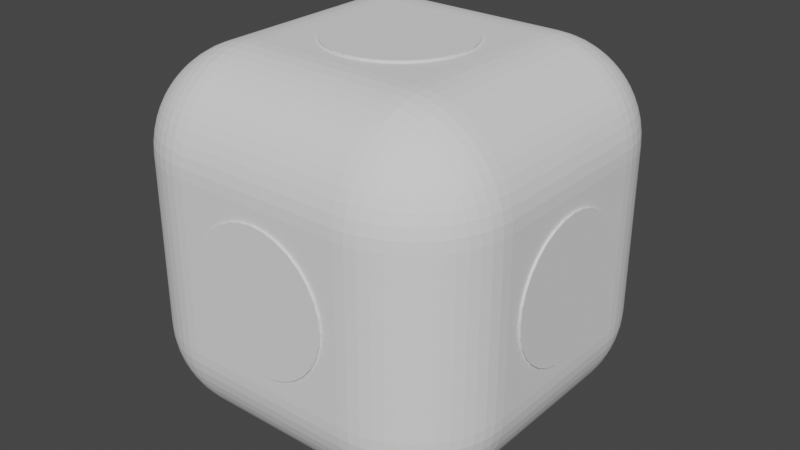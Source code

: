 # Source: teamscore.blend  (saved by Blender 3.0.42; exported with 4.5.12 LTS)
import bpy
from mathutils import Matrix  # noqa: F401  (used for matrix-valued properties, if any)

bpy.ops.wm.read_factory_settings(use_empty=True)
scene = bpy.context.scene
scene.name = 'Scene'

# ---- world
world_world = bpy.data.worlds.new('World'); scene.world = world_world
world_world.use_nodes = True; world_world.node_tree.nodes.clear()
_N = world_world.node_tree.nodes; _L = world_world.node_tree.links
n0 = _N.new('ShaderNodeOutputWorld'); n0.name = 'World Output'; n0.location = (300, 300)
n1 = _N.new('ShaderNodeBackground'); n1.name = 'Background'; n1.location = (10, 300)
n1.inputs[0].default_value = (0.05088, 0.05088, 0.05088, 1.0)
_L.new(n1.outputs[0], n0.inputs[0])
n0.is_active_output = True
world_world.color = (0.05088, 0.05088, 0.05088)
world_world.use_sun_shadow = False
world_world.sun_shadow_jitter_overblur = 0.0

# ---- meshes
me_cylinder_002 = bpy.data.meshes.new('Cylinder.002')
me_cylinder_002.from_pydata([(0.5787, 0.9, -0.8661), (0.5787, 0.8661, 0.9), (0.7365, 0.7365, 0.9), (0.7365, 0.9, -0.7365), (0.8661, 0.5787, 0.9), (0.8661, 0.9, -0.5787), (0.9, -0.5787, -0.8661), (0.9, -0.7365, -0.7365), (0.9, -0.8661, -0.5787), (0.8661, 0.9, 0.5787), (0.8661, -0.5787, 0.9), (0.7365, -0.7365, 0.9), (0.7365, 0.9, 0.7365), (0.5787, 0.9, 0.8661), (0.9, -0.8661, 0.5787), (0.5787, -0.8661, 0.9), (-0.5787, -0.8661, 0.9), (0.9, -0.7365, 0.7365), (-0.5787, 0.9, 0.8661), (-0.7365, -0.7365, 0.9), (0.9, -0.5787, 0.8661), (-0.7365, 0.9, 0.7365), (-0.8661, -0.5787, 0.9), (-0.8661, 0.9, 0.5787), (0.9, 0.5787, 0.8661), (0.9, 0.7365, 0.7365), (-0.8661, 0.5787, 0.9), (-0.8661, 0.9, -0.5787), (0.9, 0.8661, 0.5787), (-0.7365, 0.7365, 0.9), (-0.7365, 0.9, -0.7365), (-0.5787, 0.9, -0.8661), (-0.5787, 0.8661, 0.9), (-0.2209, 1.11, 1.9), (-0.2209, 1.9, -1.11), (-0.4332, 1.9, -1.046), (-0.4332, 1.046, 1.9), (-0.629, 1.9, -0.9413), (-0.629, 0.9413, 1.9), (-0.8005, 1.9, -0.8005), (0.9, 0.8661, -0.5787), (-0.8005, 0.8005, 1.9), (-0.9413, 1.9, -0.629), (-0.9413, 0.629, 1.9), (0.9, 0.7365, -0.7365), (-1.046, 1.9, -0.4332), (-1.046, 0.4332, 1.9), (0.9, 0.5787, -0.8661), (-1.11, 1.9, -0.2209), (-1.11, 0.2209, 1.9), (-1.132, 1.374e-08, 1.9), (-1.132, 1.9, -1.374e-08), (1.9, 0.2209, -1.11), (-1.11, -0.2209, 1.9), (-1.11, 1.9, 0.2209), (1.9, 0.4332, -1.046), (-1.046, -0.4332, 1.9), (1.9, 0.629, -0.9413), (1.9, 0.8005, -0.8005), (-1.046, 1.9, 0.4332), (1.9, 0.9413, -0.629), (-0.9413, -0.629, 1.9), (1.9, 1.046, -0.4332), (-0.9413, 1.9, 0.629), (-0.8005, -0.8005, 1.9), (1.9, 1.11, -0.2209), (1.9, 1.132, -1.374e-08), (-0.8005, 1.9, 0.8005), (-0.629, -0.9413, 1.9), (1.9, 1.11, 0.2209), (-0.629, 1.9, 0.9413), (1.9, 1.046, 0.4332), (1.9, 0.9413, 0.629), (-0.4332, -1.046, 1.9), (-0.4332, 1.9, 1.046), (1.9, 0.8005, 0.8005), (-0.2209, 1.9, 1.11), (1.9, 0.629, 0.9413), (-0.2209, -1.11, 1.9), (1.9, 0.4332, 1.046), (-1.115e-07, 1.9, 1.132), (1.9, 0.2209, 1.11), (-1.115e-07, -1.132, 1.9), (1.9, 1.115e-07, 1.132), (0.2209, -1.11, 1.9), (1.9, -0.2209, 1.11), (0.2209, 1.9, 1.11), (1.9, -0.4332, 1.046), (0.4332, 1.9, 1.046), (1.9, -0.629, 0.9413), (1.9, -0.8005, 0.8005), (0.4332, -1.046, 1.9), (0.629, 1.9, 0.9413), (1.9, -0.9413, 0.629), (0.629, -0.9413, 1.9), (1.9, -1.046, 0.4332), (0.8005, 1.9, 0.8005), (1.9, -1.11, 0.2209), (0.8005, -0.8005, 1.9), (1.9, -1.132, 4.925e-08), (0.9413, 1.9, 0.629), (1.9, -1.11, -0.2209), (0.9413, -0.629, 1.9), (1.9, -1.046, -0.4332), (1.9, -0.9413, -0.629), (1.046, 1.9, 0.4332), (1.9, -0.8005, -0.8005), (1.046, -0.4332, 1.9), (1.9, -0.629, -0.9413), (1.11, 1.9, 0.2209), (1.11, -0.2209, 1.9), (1.9, -0.4332, -1.046), (1.9, -0.2209, -1.11), (1.132, 1.9, 4.925e-08), (1.9, 1.255e-08, -1.132), (1.132, -4.925e-08, 1.9), (1.11, 1.9, -0.2209), (2.9, 0.2538, -1.276), (1.11, 0.2209, 1.9), (2.9, 0.4979, -1.202), (2.9, 0.7228, -1.082), (1.046, 1.9, -0.4332), (1.046, 0.4332, 1.9), (2.9, 0.9199, -0.9199), (2.9, 1.082, -0.7228), (0.9413, 0.629, 1.9), (0.9413, 1.9, -0.629), (2.9, 1.202, -0.4979), (0.8005, 0.8005, 1.9), (2.9, 1.276, -0.2538), (0.8005, 1.9, -0.8005), (2.9, 1.301, -7.507e-09), (2.9, 1.276, 0.2538), (0.629, 1.9, -0.9413), (0.629, 0.9413, 1.9), (2.9, 1.202, 0.4979), (0.4332, 1.9, -1.046), (2.9, 1.082, 0.7228), (0.4332, 1.046, 1.9), (2.9, 0.9199, 0.9199), (0.2209, 1.9, -1.11), (2.9, 0.7228, 1.082), (0.2209, 1.11, 1.9), (2.9, 0.4979, 1.202), (-1.255e-08, 1.132, 1.9), (2.9, 0.2538, 1.276), (2.9, 1.183e-07, 1.301), (-1.255e-08, 1.9, -1.132), (-0.2538, 1.276, 2.9), (2.9, -0.2538, 1.276), (2.9, -0.4979, 1.202), (-0.2538, 2.9, -1.276), (2.9, -0.7228, 1.082), (-0.4979, 2.9, -1.202), (2.9, -0.9199, 0.9199), (-0.4979, 1.202, 2.9), (2.9, -1.082, 0.7228), (-0.7228, 2.9, -1.082), (2.9, -1.202, 0.4979), (-0.7228, 1.082, 2.9), (2.9, -1.276, 0.2538), (-0.9199, 2.9, -0.9199), (-0.9199, 0.9199, 2.9), (2.9, -1.301, 6.488e-08), (-1.082, 0.7228, 2.9), (2.9, -1.276, -0.2538), (2.9, -1.202, -0.4979), (-1.082, 2.9, -0.7228), (2.9, -1.082, -0.7228), (-1.202, 0.4979, 2.9), (2.9, -0.9199, -0.9199), (-1.202, 2.9, -0.4979), (-1.276, 2.9, -0.2538), (2.9, -0.7228, -1.082), (-1.276, 0.2538, 2.9), (2.9, -0.4979, -1.202), (-1.301, 7.507e-09, 2.9), (2.9, -0.2538, -1.276), (2.9, 4.55e-09, -1.301), (-1.301, 2.9, -7.507e-09), (-1.276, -0.2538, 2.9), (3.9, 0.2938, -1.477), (-1.276, 2.9, 0.2538), (3.9, 0.5763, -1.391), (-1.202, -0.4979, 2.9), (3.9, 0.8366, -1.252), (-1.202, 2.9, 0.4979), (3.9, 1.065, -1.065), (-1.082, -0.7228, 2.9), (3.9, 1.252, -0.8366), (-1.082, 2.9, 0.7228), (3.9, 1.391, -0.5763), (-0.9199, -0.9199, 2.9), (3.9, 1.477, -0.2938), (-0.9199, 2.9, 0.9199), (3.9, 1.506, -2.578e-09), (-0.7228, 2.9, 1.082), (3.9, 1.477, 0.2938), (-0.7228, -1.082, 2.9), (3.9, 1.391, 0.5763), (-0.4979, -1.202, 2.9), (3.9, 1.252, 0.8366), (-0.4979, 2.9, 1.202), (3.9, 1.065, 1.065), (-0.2538, -1.276, 2.9), (3.9, 0.8366, 1.252), (-0.2538, 2.9, 1.276), (3.9, 0.5763, 1.391), (-1.183e-07, 2.9, 1.301), (3.9, 0.2938, 1.477), (-1.183e-07, -1.301, 2.9), (3.9, 1.449e-07, 1.506), (0.2538, 2.9, 1.276), (3.9, -0.2938, 1.477), (3.9, -0.5763, 1.391), (0.2538, -1.276, 2.9), (0.4979, 2.9, 1.202), (3.9, -0.8366, 1.252), (0.4979, -1.202, 2.9), (3.9, -1.065, 1.065), (0.7228, 2.9, 1.082), (3.9, -1.252, 0.8366), (3.9, -1.391, 0.5763), (0.7228, -1.082, 2.9), (3.9, -1.477, 0.2938), (0.9199, -0.9199, 2.9), (0.9199, 2.9, 0.9199), (3.9, -1.506, 8.121e-08), (1.082, 2.9, 0.7228), (3.9, -1.477, -0.2938), (3.9, -1.391, -0.5763), (1.082, -0.7228, 2.9), (1.202, 2.9, 0.4979), (3.9, -1.252, -0.8366), (1.202, -0.4979, 2.9), (3.9, -1.065, -1.065), (3.9, -0.8366, -1.252), (1.276, -0.2538, 2.9), (1.276, 2.9, 0.2538), (3.9, -0.5763, -1.391), (3.9, -0.2938, -1.477), (1.301, -6.488e-08, 2.9), (1.301, 2.9, 6.488e-08), (3.9, 1.326e-08, -1.506), (1.276, 0.2538, 2.9), (1.276, 2.9, -0.2538), (1.202, 0.4979, 2.9), (-0.9, -0.5787, -0.8661), (1.202, 2.9, -0.4979), (-0.9, -0.7365, -0.7365), (1.082, 0.7228, 2.9), (-0.9, -0.8661, -0.5787), (1.082, 2.9, -0.7228), (0.9199, 2.9, -0.9199), (0.9199, 0.9199, 2.9), (0.7228, 2.9, -1.082), (0.7228, 1.082, 2.9), (0.4979, 1.202, 2.9), (-0.9, -0.8661, 0.5787), (0.4979, 2.9, -1.202), (-0.9, -0.7365, 0.7365), (0.2538, 1.276, 2.9), (0.2538, 2.9, -1.276), (-0.9, -0.5787, 0.8661), (-4.55e-09, 1.301, 2.9), (-4.55e-09, 2.9, -1.301), (-0.2938, 1.477, 3.9), (-0.2938, 3.9, -1.477), (-0.5763, 1.391, 3.9), (-0.9, 0.5787, 0.8661), (-0.5763, 3.9, -1.391), (-0.8366, 1.252, 3.9), (-0.9, 0.7365, 0.7365), (-0.8366, 3.9, -1.252), (-0.9, 0.8661, 0.5787), (-1.065, 1.065, 3.9), (-1.065, 3.9, -1.065), (-1.252, 3.9, -0.8366), (-1.252, 0.8366, 3.9), (-1.391, 0.5763, 3.9), (-1.391, 3.9, -0.5763), (-0.9, 0.8661, -0.5787), (-1.477, 0.2938, 3.9), (-0.9, 0.7365, -0.7365), (-1.477, 3.9, -0.2938), (-0.9, 0.5787, -0.8661), (-1.506, 2.578e-09, 3.9), (-1.506, 3.9, -2.578e-09), (-1.477, -0.2938, 3.9), (-1.9, 0.2209, -1.11), (-1.477, 3.9, 0.2938), (-1.9, 0.4332, -1.046), (-1.391, 3.9, 0.5763), (-1.9, 0.629, -0.9413), (-1.391, -0.5763, 3.9), (-1.9, 0.8005, -0.8005), (-1.9, 0.9413, -0.629), (-1.252, 3.9, 0.8366), (-1.9, 1.046, -0.4332), (-1.252, -0.8366, 3.9), (-1.065, 3.9, 1.065), (-1.9, 1.11, -0.2209), (-1.065, -1.065, 3.9), (-1.9, 1.132, -1.374e-08), (-1.9, 1.11, 0.2209), (-0.8366, 3.9, 1.252), (-0.8366, -1.252, 3.9), (-1.9, 1.046, 0.4332), (-1.9, 0.9413, 0.629), (-0.5763, 3.9, 1.391), (-1.9, 0.8005, 0.8005), (-0.5763, -1.391, 3.9), (-1.9, 0.629, 0.9413), (-0.2938, 3.9, 1.477), (-0.2938, -1.477, 3.9), (-1.9, 0.4332, 1.046), (-1.9, 0.2209, 1.11), (-1.449e-07, -1.506, 3.9), (-1.9, 1.115e-07, 1.132), (-1.449e-07, 3.9, 1.506), (-1.9, -0.2209, 1.11), (0.2938, -1.477, 3.9), (-1.9, -0.4332, 1.046), (0.2938, 3.9, 1.477), (-1.9, -0.629, 0.9413), (0.5763, 3.9, 1.391), (0.5763, -1.391, 3.9), (-1.9, -0.8005, 0.8005), (0.8366, 3.9, 1.252), (-1.9, -0.9413, 0.629), (-1.9, -1.046, 0.4332), (0.8366, -1.252, 3.9), (-1.9, -1.11, 0.2209), (1.065, 3.9, 1.065), (-1.9, -1.132, 4.925e-08), (1.065, -1.065, 3.9), (1.252, -0.8366, 3.9), (-1.9, -1.11, -0.2209), (-1.9, -1.046, -0.4332), (1.252, 3.9, 0.8366), (-1.9, -0.9413, -0.629), (1.391, -0.5763, 3.9), (1.391, 3.9, 0.5763), (-1.9, -0.8005, -0.8005), (-1.9, -0.629, -0.9413), (1.477, -0.2938, 3.9), (1.477, 3.9, 0.2938), (-1.9, -0.4332, -1.046), (-1.9, -0.2209, -1.11), (1.506, -8.121e-08, 3.9), (1.506, 3.9, 8.121e-08), (-1.9, 1.255e-08, -1.132), (-2.9, 0.2538, -1.276), (1.477, 0.2938, 3.9), (1.477, 3.9, -0.2938), (-2.9, 0.4979, -1.202), (1.391, 0.5763, 3.9), (-2.9, 0.7228, -1.082), (1.391, 3.9, -0.5763), (-2.9, 0.9199, -0.9199), (1.252, 0.8366, 3.9), (-2.9, 1.082, -0.7228), (-2.9, 1.202, -0.4979), (1.252, 3.9, -0.8366), (-2.9, 1.276, -0.2538), (1.065, 1.065, 3.9), (-2.9, 1.301, -7.507e-09), (1.065, 3.9, -1.065), (0.8366, 1.252, 3.9), (-2.9, 1.276, 0.2538), (-2.9, 1.202, 0.4979), (0.8366, 3.9, -1.252), (-2.9, 1.082, 0.7228), (0.5763, 3.9, -1.391), (0.5763, 1.391, 3.9), (-2.9, 0.9199, 0.9199), (-2.9, 0.7228, 1.082), (0.2938, 3.9, -1.477), (-2.9, 0.4979, 1.202), (0.2938, 1.477, 3.9), (-2.9, 0.2538, 1.276), (-1.326e-08, 3.9, -1.506), (-2.9, 1.183e-07, 1.301), (-1.326e-08, 1.506, 3.9), (-2.9, -0.2538, 1.276), (0.5787, -0.9, -0.8661), (-2.9, -0.4979, 1.202), (0.5787, 0.8661, -0.9), (-2.9, -0.7228, 1.082), (0.7365, -0.9, -0.7365), (-2.9, -0.9199, 0.9199), (0.7365, 0.7365, -0.9), (0.8661, 0.5787, -0.9), (-2.9, -1.082, 0.7228), (0.8661, -0.9, -0.5787), (-2.9, -1.202, 0.4979), (-2.9, -1.276, 0.2538), (-2.9, -1.301, 6.488e-08), (-2.9, -1.276, -0.2538), (-2.9, -1.202, -0.4979), (-2.9, -1.082, -0.7228), (-2.9, -0.9199, -0.9199), (-2.9, -0.7228, -1.082), (-2.9, -0.4979, -1.202), (-2.9, -0.2538, -1.276), (-2.9, 4.55e-09, -1.301), (0.8661, -0.5787, -0.9), (-3.9, 0.2938, -1.477), (0.8661, -0.9, 0.5787), (-3.9, 0.5763, -1.391), (0.7365, -0.7365, -0.9), (-3.9, 0.8366, -1.252), (-3.9, 1.065, -1.065), (0.7365, -0.9, 0.7365), (-3.9, 1.252, -0.8366), (0.5787, -0.9, 0.8661), (0.5787, -0.8661, -0.9), (-3.9, 1.391, -0.5763), (-0.5787, -0.9, 0.8661), (-3.9, 1.477, -0.2938), (-0.5787, -0.8661, -0.9), (-3.9, 1.506, -2.578e-09), (-0.7365, -0.9, 0.7365), (-3.9, 1.477, 0.2938), (-0.7365, -0.7365, -0.9), (-3.9, 1.391, 0.5763), (-0.8661, -0.9, 0.5787), (-3.9, 1.252, 0.8366), (-3.9, 1.065, 1.065), (-0.8661, -0.5787, -0.9), (-3.9, 0.8366, 1.252), (-3.9, 0.5763, 1.391), (-3.9, 0.2938, 1.477), (-3.9, 1.449e-07, 1.506), (-3.9, -0.2938, 1.477), (-3.9, -0.5763, 1.391), (-3.9, -0.8366, 1.252), (-3.9, -1.065, 1.065), (-3.9, -1.252, 0.8366), (-3.9, -1.391, 0.5763), (-0.8661, 0.5787, -0.9), (-3.9, -1.477, 0.2938), (-0.8661, -0.9, -0.5787), (-3.9, -1.506, 8.121e-08), (-3.9, -1.477, -0.2938), (-0.7365, -0.9, -0.7365), (-0.7365, 0.7365, -0.9), (-3.9, -1.391, -0.5763), (-3.9, -1.252, -0.8366), (-0.5787, 0.8661, -0.9), (-3.9, -1.065, -1.065), (-0.5787, -0.9, -0.8661), (-0.2209, 1.11, -1.9), (-3.9, -0.8366, -1.252), (-3.9, -0.5763, -1.391), (-0.2209, -1.9, -1.11), (-3.9, -0.2938, -1.477), (-0.4332, 1.046, -1.9), (-0.4332, -1.9, -1.046), (-3.9, 1.326e-08, -1.506), (-0.629, 0.9413, -1.9), (-0.629, -1.9, -0.9413), (-0.8005, 0.8005, -1.9), (-0.8005, -1.9, -0.8005), (-0.9413, 0.629, -1.9), (-0.9413, -1.9, -0.629), (-1.046, 0.4332, -1.9), (-1.046, -1.9, -0.4332), (-1.11, 0.2209, -1.9), (-1.11, -1.9, -0.2209), (-1.132, 1.374e-08, -1.9), (-1.132, -1.9, -1.374e-08), (-1.11, -1.9, 0.2209), (-1.11, -0.2209, -1.9), (-1.046, -1.9, 0.4332), (-1.046, -0.4332, -1.9), (-0.9413, -0.629, -1.9), (-0.9413, -1.9, 0.629), (-0.8005, -1.9, 0.8005), (-0.8005, -0.8005, -1.9), (-0.629, -1.9, 0.9413), (-0.629, -0.9413, -1.9), (-0.4332, -1.046, -1.9), (-0.4332, -1.9, 1.046), (-0.2209, -1.9, 1.11), (-0.2209, -1.11, -1.9), (-1.115e-07, -1.9, 1.132), (-1.115e-07, -1.132, -1.9), (0.2209, -1.9, 1.11), (0.2209, -1.11, -1.9), (0.4332, -1.9, 1.046), (0.4332, -1.046, -1.9), (0.629, -1.9, 0.9413), (0.629, -0.9413, -1.9), (0.8005, -1.9, 0.8005), (0.8005, -0.8005, -1.9), (0.9413, -1.9, 0.629), (0.9413, -0.629, -1.9), (1.046, -1.9, 0.4332), (1.046, -0.4332, -1.9), (1.11, -1.9, 0.2209), (1.11, -0.2209, -1.9), (1.132, -1.9, 4.925e-08), (1.132, -4.925e-08, -1.9), (1.11, -1.9, -0.2209), (1.11, 0.2209, -1.9), (1.046, -1.9, -0.4332), (1.046, 0.4332, -1.9), (0.9413, 0.629, -1.9), (0.9413, -1.9, -0.629), (0.8005, -1.9, -0.8005), (0.8005, 0.8005, -1.9), (0.629, -1.9, -0.9413), (0.629, 0.9413, -1.9), (0.4332, -1.9, -1.046), (0.4332, 1.046, -1.9), (0.2209, -1.9, -1.11), (0.2209, 1.11, -1.9), (-1.255e-08, -1.9, -1.132), (-1.255e-08, 1.132, -1.9), (-0.2538, 1.276, -2.9), (-0.2538, -2.9, -1.276), (-0.4979, 1.202, -2.9), (-0.4979, -2.9, -1.202), (-0.7228, -2.9, -1.082), (-0.7228, 1.082, -2.9), (-0.9199, 0.9199, -2.9), (-0.9199, -2.9, -0.9199), (-1.082, 0.7228, -2.9), (-1.082, -2.9, -0.7228), (-1.202, 0.4979, -2.9), (-1.202, -2.9, -0.4979), (-1.276, 0.2538, -2.9), (-1.276, -2.9, -0.2538), (-1.301, 7.507e-09, -2.9), (-1.301, -2.9, -7.507e-09), (-1.276, -0.2538, -2.9), (-1.276, -2.9, 0.2538), (-1.202, -2.9, 0.4979), (-1.202, -0.4979, -2.9), (-1.082, -2.9, 0.7228), (-1.082, -0.7228, -2.9), (-0.9199, -0.9199, -2.9), (-0.9199, -2.9, 0.9199), (-0.7228, -2.9, 1.082), (-0.7228, -1.082, -2.9), (-0.4979, -1.202, -2.9), (-0.4979, -2.9, 1.202), (-0.2538, -1.276, -2.9), (-0.2538, -2.9, 1.276), (-1.183e-07, -1.301, -2.9), (-1.183e-07, -2.9, 1.301), (0.2538, -1.276, -2.9), (0.2538, -2.9, 1.276), (0.4979, -2.9, 1.202), (0.4979, -1.202, -2.9), (0.7228, -1.082, -2.9), (0.7228, -2.9, 1.082), (0.9199, -0.9199, -2.9), (0.9199, -2.9, 0.9199), (1.082, -0.7228, -2.9), (1.082, -2.9, 0.7228), (1.202, -0.4979, -2.9), (1.202, -2.9, 0.4979), (1.276, -0.2538, -2.9), (1.276, -2.9, 0.2538), (1.301, -6.488e-08, -2.9), (1.301, -2.9, 6.488e-08), (1.276, 0.2538, -2.9), (1.276, -2.9, -0.2538), (1.202, 0.4979, -2.9), (1.202, -2.9, -0.4979), (1.082, 0.7228, -2.9), (1.082, -2.9, -0.7228), (0.9199, 0.9199, -2.9), (0.9199, -2.9, -0.9199), (0.7228, 1.082, -2.9), (0.7228, -2.9, -1.082), (0.4979, -2.9, -1.202), (0.4979, 1.202, -2.9), (0.2538, -2.9, -1.276), (0.2538, 1.276, -2.9), (-4.55e-09, 1.301, -2.9), (-4.55e-09, -2.9, -1.301), (-0.2938, -3.9, -1.477), (-0.2938, 1.477, -3.9), (-0.5763, -3.9, -1.391), (-0.5763, 1.391, -3.9), (-0.8366, -3.9, -1.252), (-0.8366, 1.252, -3.9), (-1.065, 1.065, -3.9), (-1.065, -3.9, -1.065), (-1.252, 0.8366, -3.9), (-1.252, -3.9, -0.8366), (-1.391, -3.9, -0.5763), (-1.391, 0.5763, -3.9), (-1.477, -3.9, -0.2938), (-1.477, 0.2938, -3.9), (-1.506, 2.578e-09, -3.9), (-1.506, -3.9, -2.578e-09), (-1.477, -0.2938, -3.9), (-1.477, -3.9, 0.2938), (-1.391, -0.5763, -3.9), (-1.391, -3.9, 0.5763), (-1.252, -0.8366, -3.9), (-1.252, -3.9, 0.8366), (-1.065, -3.9, 1.065), (-1.065, -1.065, -3.9), (-0.8366, -3.9, 1.252), (-0.8366, -1.252, -3.9), (-0.5763, -3.9, 1.391), (-0.5763, -1.391, -3.9), (-0.2938, -1.477, -3.9), (-0.2938, -3.9, 1.477), (-1.449e-07, -3.9, 1.506), (-1.449e-07, -1.506, -3.9), (0.2938, -1.477, -3.9), (0.2938, -3.9, 1.477), (0.5763, -1.391, -3.9), (0.5763, -3.9, 1.391), (0.8366, -3.9, 1.252), (0.8366, -1.252, -3.9), (1.065, -3.9, 1.065), (1.065, -1.065, -3.9), (1.252, -3.9, 0.8366), (1.252, -0.8366, -3.9), (1.391, -0.5763, -3.9), (1.391, -3.9, 0.5763), (1.477, -3.9, 0.2938), (1.477, -0.2938, -3.9), (1.506, -8.121e-08, -3.9), (1.506, -3.9, 8.121e-08), (1.477, 0.2938, -3.9), (1.477, -3.9, -0.2938), (1.391, -3.9, -0.5763), (1.391, 0.5763, -3.9), (1.252, -3.9, -0.8366), (1.252, 0.8366, -3.9), (1.065, -3.9, -1.065), (1.065, 1.065, -3.9), (0.8366, -3.9, -1.252), (0.8366, 1.252, -3.9), (0.5763, 1.391, -3.9), (0.5763, -3.9, -1.391), (0.2938, -3.9, -1.477), (0.2938, 1.477, -3.9), (-1.326e-08, 1.506, -3.9), (-1.326e-08, -3.9, -1.506), (0.5152, 0.9, 0.9), (0.5778, -0.8647, -0.8647), (0.5152, 0.9, -0.9), (0.5778, 0.8647, -0.8647), (0.5778, 0.8647, 0.8647), (0.5152, -0.9, -0.9), (0.731, -0.731, -0.731), (0.731, 0.731, 0.731), (-0.5778, 0.8647, -0.8647), (-0.5152, 0.9, -0.9), (-1.575e-09, 1.056, -1.056), (-0.5778, -0.8647, -0.8647), (-0.731, 0.731, 0.731), (0.2056, 1.033, -1.033), (-0.731, -0.731, -0.731), (-0.5778, 0.8647, 0.8647), (0.401, 0.968, -0.968), (-0.5152, 0.9, 0.9), (-0.5152, 0.9, 0.9), (-0.5152, -0.9, -0.9), (0.401, -0.968, -0.968), (-0.5152, -0.9, -0.9), (0.5152, 0.9, 0.9), (0.5152, -0.9, -0.9), (0.401, 0.968, 0.968), (0.2056, -1.033, -1.033), (0.2056, -1.033, -1.033), (-1.575e-09, 1.056, 1.056), (0.401, -0.968, -0.968), (-1.575e-09, -1.056, -1.056), (0.401, 0.968, 0.968), (0.2056, 1.033, 1.033), (0.2056, 1.033, 1.033), (-0.2056, -1.033, -1.033), (-0.2056, -1.033, -1.033), (-9.387e-08, -1.056, -1.056), (-0.401, 0.968, -0.968), (-9.387e-08, 1.056, 1.056), (0.401, -0.968, 0.968), (0.731, -0.731, 0.731), (0.5152, -0.9, 0.9), (-0.2056, 1.033, 1.033), (-0.2056, 1.033, 1.033), (-0.401, -0.968, -0.968), (0.2056, -1.033, 1.033), (0.5778, -0.8647, 0.8647), (-0.2056, 1.033, -1.033), (-0.401, 0.968, 0.968), (-0.2056, -1.033, 1.033), (-0.5778, -0.8647, 0.8647), (-9.387e-08, -1.056, 1.056), (-0.5152, -0.9, 0.9), (-0.731, -0.731, 0.731), (-0.401, -0.968, 0.968), (-0.8647, -0.5778, 0.8647), (-0.8647, -0.5778, 0.8647), (-0.9, 0.9, 0.5152), (1.056, -1.056, 4.416e-08), (1.033, -1.033, -0.2056), (0.9, 0.9, -0.5152), (0.731, -0.731, -0.731), (0.9, 0.9, -0.5152), (0.9, 0.5152, -0.9), (-0.968, 0.401, -0.968), (-0.968, 0.401, -0.968), (-0.731, 0.731, 0.731), (-0.731, 0.731, 0.731), (-0.9, 0.5152, -0.9), (0.968, -0.968, -0.401), (1.033, -0.2056, 1.033), (-1.033, -0.2056, -1.033), (-0.731, -0.731, 0.731), (0.8647, 0.8647, -0.5778), (0.9, -0.5152, 0.9), (0.9, -0.5152, 0.9), (0.968, -0.401, 0.968), (0.968, -0.401, 0.968), (0.8647, 0.5778, 0.8647), (0.8647, 0.5778, 0.8647), (-1.033, 0.2056, -1.033), (-0.9, -0.5152, 0.9), (-0.8647, 0.5778, -0.8647), (1.033, -1.033, 0.2056), (-0.9, -0.5152, 0.9), (0.731, 0.731, 0.731), (0.731, 0.731, 0.731), (-1.056, 1.575e-09, -1.056), (0.8647, 0.8647, -0.5778), (0.731, -0.731, -0.731), (1.056, -4.416e-08, 1.056), (1.056, 9.387e-08, 1.056), (1.056, 1.575e-09, -1.056), (-0.968, -0.401, 0.968), (1.056, -4.416e-08, -1.056), (-1.033, -0.2056, 1.033), (-1.033, -0.2056, 1.033), (-1.033, 1.033, -0.2056), (-0.8647, 0.5778, -0.8647), (0.968, 0.401, -0.968), (0.731, 0.731, -0.731), (0.968, 0.401, -0.968), (0.968, -0.968, 0.401), (0.9, 0.5152, 0.9), (0.9, 0.5152, 0.9), (0.8647, -0.8647, -0.5778), (0.8647, -0.8647, -0.5778), (0.968, -0.401, -0.968), (-1.056, 1.056, -1.457e-08), (0.9, -0.5152, -0.9), (0.9, -0.5152, -0.9), (-0.731, 0.731, -0.731), (1.033, 0.2056, -1.033), (1.033, 0.2056, -1.033), (-1.056, 1.457e-08, 1.056), (-1.056, 9.387e-08, 1.056), (-0.968, -0.401, -0.968), (0.9, -0.9, -0.5152), (-0.8647, 0.5778, 0.8647), (0.9, -0.9, 0.5152), (-0.8647, 0.5778, 0.8647), (-0.8647, 0.5778, 0.8647), (-1.033, 0.2056, 1.033), (-1.033, 0.2056, 1.033), (-1.033, -0.2056, -1.033), (0.968, -0.401, -0.968), (0.731, 0.731, -0.731), (0.731, 0.731, -0.731), (0.8647, -0.5778, 0.8647), (-0.9, 0.5152, 0.9), (1.033, 1.033, 0.2056), (-0.968, 0.401, 0.968), (-0.9, 0.5152, 0.9), (-0.731, 0.731, -0.731), (1.033, 1.033, 0.2056), (-1.033, -1.033, 0.2056), (-0.731, 0.731, 0.731), (-1.056, 1.457e-08, -1.056), (-0.968, -0.401, 0.968), (-0.968, -0.401, -0.968), (1.056, 1.056, 4.416e-08), (1.056, 1.056, -1.457e-08), (0.8647, -0.8647, 0.5778), (0.8647, -0.8647, 0.5778), (0.8647, 0.5778, -0.8647), (0.8647, 0.5778, -0.8647), (-0.9, -0.5152, -0.9), (-0.968, -0.968, 0.401), (-0.968, -0.968, 0.401), (0.968, 0.401, 0.968), (0.8647, -0.5778, 0.8647), (-0.9, -0.5152, -0.9), (0.731, 0.731, -0.731), (-0.8647, -0.5778, -0.8647), (1.033, 0.2056, 1.033), (0.9, 0.5152, -0.9), (-0.8647, 0.8647, 0.5778), (-0.8647, 0.8647, 0.5778), (-1.033, 0.2056, -1.033), (0.731, -0.731, 0.731), (-0.968, -0.968, -0.401), (-0.968, -0.968, -0.401), (-1.033, -1.033, -0.2056), (0.8647, -0.5778, -0.8647), (0.8704, -0.5677, -0.8704), (1.033, -0.2056, 1.033), (-0.731, -0.731, -0.731), (-0.731, -0.731, -0.731), (-0.731, -0.731, -0.731), (0.8704, -0.5677, -0.8704), (-0.9, 0.5152, -0.9), (0.9, 0.9, 0.5152), (0.9, 0.9, 0.5152), (-0.8647, -0.5778, -0.8647), (-0.731, 0.731, 0.731), (-0.968, 0.968, -0.401), (-0.9, 0.9, -0.5152), (0.968, 0.968, 0.401), (-0.8647, -0.8647, -0.5778), (-1.056, -1.056, 4.416e-08), (-1.056, -1.056, -1.457e-08), (0.968, 0.968, 0.401), (0.7793, -0.6757, -0.7793), (0.8647, 0.8647, 0.5778), (1.033, -0.2056, -1.033), (-0.8647, 0.8647, -0.5778), (-0.731, -0.731, -0.731), (0.8647, -0.5778, -0.8647), (-1.033, -1.033, 0.2056), (0.7793, -0.6757, -0.7793), (1.033, 0.2056, 1.033), (0.731, 0.731, 0.731), (-0.731, 0.731, -0.731), (-1.033, -1.033, -0.2056), (1.033, 1.033, -0.2056), (1.033, 1.033, -0.2056), (0.8647, 0.8647, 0.5778), (-0.8647, 0.8647, -0.5778), (-0.968, 0.401, 0.968), (-0.9, -0.9, -0.5152), (-0.8647, -0.8647, -0.5778), (-0.8647, -0.8647, -0.5778), (-0.8647, -0.8647, 0.5778), (0.968, 0.968, -0.401), (0.968, 0.968, -0.401), (-0.9, -0.9, 0.5152), (-0.9, -0.9, 0.5152), (-0.9, -0.9, -0.5152), (-0.8647, -0.8647, 0.5778), (-0.731, 0.731, -0.731), (-0.968, 0.968, 0.401), (-1.033, 1.033, 0.2056)], [], [(648, 1, 652), (1, 2, 655, 652), (733, 655, 2, 4, 725, 726, 732), (725, 4, 750, 751), (10, 775, 721), (10, 11, 687, 806, 797, 775), (687, 11, 15, 693), (693, 15, 688), (16, 697, 699), (697, 16, 19, 700), (719, 700, 19, 22, 703), (22, 731, 702, 703), (779, 26, 765, 776), (765, 26, 29, 714, 783, 767, 768), (29, 32, 663, 660, 713, 714), (32, 665, 666, 663), (19, 16, 68, 64), (22, 61, 56, 740, 728, 731), (675, 144, 142, 680, 679), (50, 49, 770, 769, 762, 761), (142, 138, 678, 680), (2, 1, 134, 128), (686, 688, 15, 94, 91), (686, 91, 84, 692), (698, 82, 78, 696), (46, 43, 26, 779, 778), (29, 26, 43, 41), (665, 32, 38, 36, 695), (796, 122, 118, 801), (737, 115, 110, 812, 717), (812, 110, 107, 723), (11, 10, 102, 98), (750, 4, 125, 122, 796), (73, 68, 16, 699, 701), (690, 33, 144, 675, 685), (56, 53, 742, 785, 740), (4, 2, 128, 125), (696, 78, 73, 701), (695, 36, 33, 690, 689), (15, 11, 98, 94), (49, 46, 778, 845, 770), (801, 118, 115, 737, 738, 837), (692, 84, 82, 698), (22, 19, 64, 61), (32, 29, 41, 38), (678, 138, 134, 1, 648, 670, 672), (724, 723, 107, 102, 10, 721, 722), (53, 50, 761, 743, 742), (49, 50, 176, 174), (102, 107, 234, 231), (50, 53, 180, 176), (107, 110, 237, 234), (53, 56, 184, 180), (110, 115, 241, 237), (56, 61, 188, 184), (115, 118, 244, 241), (61, 64, 192, 188), (118, 122, 246, 244), (64, 68, 198, 192), (122, 125, 250, 246), (68, 73, 200, 198), (125, 128, 254, 250), (73, 78, 204, 200), (144, 33, 148, 264), (128, 134, 256, 254), (78, 82, 210, 204), (36, 38, 159, 155), (134, 138, 257, 256), (82, 84, 215, 210), (38, 41, 162, 159), (138, 142, 261, 257), (84, 91, 218, 215), (41, 43, 164, 162), (142, 144, 264, 261), (91, 94, 223, 218), (43, 46, 169, 164), (33, 36, 155, 148), (94, 98, 225, 223), (46, 49, 174, 169), (98, 102, 231, 225), (261, 264, 383, 379), (218, 223, 331, 326), (164, 169, 279, 278), (148, 155, 268, 266), (223, 225, 335, 331), (169, 174, 282, 279), (225, 231, 336, 335), (174, 176, 286, 282), (231, 234, 341, 336), (176, 180, 288, 286), (234, 237, 345, 341), (180, 184, 294, 288), (237, 241, 349, 345), (184, 188, 299, 294), (241, 244, 353, 349), (188, 192, 302, 299), (244, 246, 356, 353), (192, 198, 306, 302), (246, 250, 360, 356), (198, 200, 311, 306), (250, 254, 365, 360), (200, 204, 314, 311), (264, 148, 266, 383), (254, 256, 368, 365), (204, 210, 317, 314), (155, 159, 271, 268), (256, 257, 374, 368), (210, 215, 321, 317), (159, 162, 275, 271), (257, 261, 379, 374), (215, 218, 326, 321), (162, 164, 278, 275), (383, 266, 268, 271, 275, 278, 279, 282, 286, 288, 294, 299, 302, 306, 311, 314, 317, 321, 326, 331, 335, 336, 341, 345, 349, 353, 356, 360, 365, 368, 374, 379), (651, 387, 650), (391, 387, 651, 774, 773), (791, 792, 392, 391, 773), (392, 792, 802), (810, 406, 756, 757, 816, 811), (736, 654, 410, 406, 810, 834, 836, 829, 708), (649, 416, 410, 654), (653, 671, 416, 649), (659, 420, 669), (662, 424, 420, 659), (429, 424, 662, 813, 815, 820), (798, 429, 820, 800), (440, 715, 729), (446, 440, 729, 745, 758), (656, 449, 446, 758, 780), (656, 657, 449), (424, 479, 481, 420), (476, 429, 798, 793, 786, 475), (517, 519, 658, 661), (727, 468, 470, 784, 805), (515, 517, 661, 664), (391, 511, 513, 387), (668, 491, 493, 416, 671), (674, 673, 489, 491, 668, 676), (681, 485, 487, 683, 682), (440, 464, 466, 711, 817, 715), (446, 462, 464, 440), (457, 460, 449, 657, 684), (759, 505, 507, 748, 746), (831, 501, 503, 741), (772, 499, 501, 831), (410, 495, 497, 406), (507, 508, 392, 802, 710, 748), (669, 420, 481, 482, 691, 667), (519, 452, 694, 658), (473, 475, 786, 763, 771), (392, 508, 511, 391), (691, 482, 485, 681), (452, 457, 684, 694), (416, 493, 495, 410), (711, 466, 468, 727, 712), (741, 503, 505, 759, 760, 739), (683, 487, 489, 673, 677), (429, 476, 479, 424), (449, 460, 462, 446), (650, 387, 513, 515, 664), (756, 406, 497, 499, 772, 754), (470, 473, 771, 718, 734, 784), (468, 532, 534, 470), (497, 560, 562, 499), (470, 534, 536, 473), (499, 562, 564, 501), (473, 536, 539, 475), (501, 564, 566, 503), (475, 539, 541, 476), (503, 566, 568, 505), (476, 541, 542, 479), (505, 568, 570, 507), (479, 542, 545, 481), (507, 570, 572, 508), (481, 545, 546, 482), (508, 572, 574, 511), (482, 546, 548, 485), (519, 582, 520, 452), (511, 574, 576, 513), (485, 548, 550, 487), (457, 522, 525, 460), (513, 576, 579, 515), (487, 550, 552, 489), (460, 525, 526, 462), (515, 579, 581, 517), (489, 552, 555, 491), (462, 526, 528, 464), (517, 581, 582, 519), (491, 555, 556, 493), (464, 528, 530, 466), (452, 520, 522, 457), (493, 556, 558, 495), (466, 530, 532, 468), (495, 558, 560, 497), (581, 645, 646, 582), (555, 618, 621, 556), (528, 592, 595, 530), (520, 585, 587, 522), (556, 621, 623, 558), (530, 595, 597, 532), (558, 623, 625, 560), (532, 597, 598, 534), (560, 625, 626, 562), (534, 598, 600, 536), (562, 626, 629, 564), (536, 600, 602, 539), (564, 629, 630, 566), (539, 602, 604, 541), (566, 630, 632, 568), (541, 604, 607, 542), (568, 632, 635, 570), (542, 607, 609, 545), (570, 635, 637, 572), (545, 609, 611, 546), (572, 637, 639, 574), (546, 611, 612, 548), (582, 646, 585, 520), (574, 639, 641, 576), (548, 612, 615, 550), (522, 587, 589, 525), (576, 641, 642, 579), (550, 615, 616, 552), (525, 589, 590, 526), (579, 642, 645, 581), (552, 616, 618, 555), (526, 590, 592, 528), (595, 592, 590, 589, 587, 585, 646, 645, 642, 641, 639, 637, 635, 632, 630, 629, 626, 625, 623, 621, 618, 616, 615, 612, 611, 609, 607, 604, 602, 600, 598, 597), (650, 0, 651), (0, 3, 799, 774, 651), (747, 799, 3, 5, 735), (720, 735, 5, 707), (818, 9, 830, 819), (655, 733, 838), (843, 830, 9, 12, 655, 838), (652, 655, 12, 13), (652, 13, 670, 648), (18, 663, 666), (663, 18, 21, 660), (821, 713, 660, 21, 23, 804), (804, 23, 704, 803), (27, 844, 832, 823), (844, 27, 30, 856, 839), (30, 31, 656, 780, 856), (31, 657, 656), (21, 18, 70, 67), (704, 23, 63, 59, 857), (147, 140, 661, 658), (755, 51, 48, 744), (661, 140, 136, 664), (3, 0, 133, 130), (672, 670, 13, 92, 88), (678, 672, 88, 86, 679, 680), (685, 80, 76, 689, 690), (27, 823, 822, 45, 42), (30, 27, 42, 39), (684, 657, 31, 37, 35), (121, 116, 842, 841, 851), (787, 113, 109, 777), (777, 109, 105, 828, 781), (12, 9, 100, 96), (707, 5, 126, 121, 851, 850, 709), (665, 695, 74, 70, 18, 666), (34, 147, 658, 694), (857, 59, 54, 858), (5, 3, 130, 126), (689, 76, 74, 695), (35, 34, 694, 684), (13, 12, 96, 92), (744, 48, 45, 822), (116, 113, 787, 788, 842), (675, 679, 86, 80, 685), (23, 21, 67, 63), (31, 30, 39, 37), (664, 136, 133, 0, 650), (828, 105, 100, 9, 818, 824), (858, 54, 51, 755), (48, 51, 179, 172), (100, 105, 232, 228), (51, 54, 182, 179), (105, 109, 238, 232), (54, 59, 186, 182), (109, 113, 242, 238), (59, 63, 190, 186), (113, 116, 245, 242), (63, 67, 194, 190), (116, 121, 248, 245), (67, 70, 196, 194), (121, 126, 252, 248), (70, 74, 202, 196), (126, 130, 253, 252), (74, 76, 206, 202), (147, 34, 151, 265), (130, 133, 255, 253), (76, 80, 208, 206), (35, 37, 157, 153), (133, 136, 259, 255), (80, 86, 212, 208), (37, 39, 161, 157), (136, 140, 262, 259), (86, 88, 216, 212), (39, 42, 167, 161), (140, 147, 265, 262), (88, 92, 220, 216), (42, 45, 171, 167), (34, 35, 153, 151), (92, 96, 226, 220), (45, 48, 172, 171), (96, 100, 228, 226), (262, 265, 381, 377), (216, 220, 328, 325), (167, 171, 280, 277), (151, 153, 270, 267), (220, 226, 333, 328), (171, 172, 284, 280), (226, 228, 339, 333), (172, 179, 287, 284), (228, 232, 342, 339), (179, 182, 290, 287), (232, 238, 346, 342), (182, 186, 292, 290), (238, 242, 350, 346), (186, 190, 297, 292), (242, 245, 354, 350), (190, 194, 300, 297), (245, 248, 358, 354), (194, 196, 305, 300), (248, 252, 363, 358), (196, 202, 309, 305), (252, 253, 367, 363), (202, 206, 313, 309), (265, 151, 267, 381), (253, 255, 371, 367), (206, 208, 319, 313), (153, 157, 273, 270), (255, 259, 373, 371), (208, 212, 323, 319), (157, 161, 276, 273), (259, 262, 377, 373), (212, 216, 325, 323), (161, 167, 277, 276), (381, 267, 270, 273, 276, 277, 280, 284, 287, 290, 292, 297, 300, 305, 309, 313, 319, 323, 325, 328, 333, 339, 342, 346, 350, 354, 358, 363, 367, 371, 373, 377), (649, 385, 653), (389, 385, 649, 654), (753, 394, 389, 654, 736), (764, 394, 753, 752), (790, 408, 766), (687, 413, 408, 790, 789, 806), (415, 413, 687, 693), (415, 693, 688), (697, 418, 699), (700, 422, 418, 697), (422, 700, 719, 855, 426), (852, 426, 855, 849), (848, 442, 854, 846), (833, 445, 442, 848, 847, 825), (813, 662, 659, 451, 445, 833, 814), (667, 451, 659, 669), (422, 478, 480, 418), (477, 426, 852, 853, 794, 474), (674, 516, 518, 677, 673), (809, 469, 471, 827, 840), (514, 516, 674, 676), (389, 510, 512, 385), (686, 490, 492, 415, 688), (488, 490, 686, 692), (696, 484, 486, 698), (442, 465, 467, 808, 854), (445, 463, 465, 442), (458, 461, 451, 667, 691), (504, 506, 716, 706), (730, 500, 502, 705), (749, 498, 500, 730), (413, 494, 496, 408), (506, 509, 394, 764, 716), (701, 699, 418, 480, 483), (677, 518, 455, 682, 683), (474, 794, 795, 782, 472), (394, 509, 510, 389), (701, 483, 484, 696), (681, 682, 455, 458, 691), (415, 492, 494, 413), (808, 467, 469, 809, 807), (705, 502, 504, 706), (698, 486, 488, 692), (426, 477, 478, 422), (451, 461, 463, 445), (653, 385, 512, 514, 676, 668), (668, 671, 653), (766, 408, 496, 498, 749), (826, 827, 471, 472, 782, 835), (469, 533, 535, 471), (496, 561, 563, 498), (471, 535, 537, 472), (498, 563, 565, 500), (472, 537, 538, 474), (500, 565, 567, 502), (474, 538, 540, 477), (502, 567, 569, 504), (477, 540, 543, 478), (504, 569, 571, 506), (478, 543, 544, 480), (506, 571, 573, 509), (480, 544, 547, 483), (509, 573, 575, 510), (483, 547, 549, 484), (518, 583, 521, 455), (510, 575, 577, 512), (484, 549, 551, 486), (458, 523, 524, 461), (512, 577, 578, 514), (486, 551, 553, 488), (461, 524, 527, 463), (514, 578, 580, 516), (488, 553, 554, 490), (463, 527, 529, 465), (516, 580, 583, 518), (490, 554, 557, 492), (465, 529, 531, 467), (455, 521, 523, 458), (492, 557, 559, 494), (467, 531, 533, 469), (494, 559, 561, 496), (580, 644, 647, 583), (554, 619, 620, 557), (529, 593, 594, 531), (521, 584, 586, 523), (557, 620, 622, 559), (531, 594, 596, 533), (559, 622, 624, 561), (533, 596, 599, 535), (561, 624, 627, 563), (535, 599, 601, 537), (563, 627, 628, 565), (537, 601, 603, 538), (565, 628, 631, 567), (538, 603, 605, 540), (567, 631, 633, 569), (540, 605, 606, 543), (569, 633, 634, 571), (543, 606, 608, 544), (571, 634, 636, 573), (544, 608, 610, 547), (573, 636, 638, 575), (547, 610, 613, 549), (583, 647, 584, 521), (575, 638, 640, 577), (549, 613, 614, 551), (523, 586, 588, 524), (577, 640, 643, 578), (551, 614, 617, 553), (524, 588, 591, 527), (578, 643, 644, 580), (553, 617, 619, 554), (527, 591, 593, 529), (594, 593, 591, 588, 586, 584, 647, 644, 643, 640, 638, 636, 634, 633, 631, 628, 627, 624, 622, 620, 619, 617, 614, 613, 610, 608, 606, 605, 603, 601, 599, 596), (816, 757, 6, 834, 810, 811), (7, 708, 829, 836, 834, 6), (736, 708, 7, 8, 752, 753), (752, 8, 764), (766, 14, 789, 790), (789, 14, 17, 806), (806, 17, 20, 797), (775, 797, 20, 722, 721), (751, 24, 726, 725), (726, 24, 25, 732), (733, 732, 25, 28, 843, 838), (843, 28, 819, 830), (40, 720, 707, 709), (40, 44, 747, 735, 720), (773, 774, 799, 747, 44, 47, 791), (791, 47, 710, 802, 792), (25, 24, 77, 75), (28, 72, 71, 824, 818, 819), (739, 114, 112, 831, 741), (788, 66, 65, 841, 842), (831, 112, 111, 754, 772), (7, 6, 108, 106), (722, 20, 89, 87, 724), (87, 85, 717, 812, 723, 724), (738, 83, 81, 837), (40, 709, 850, 62, 60), (44, 40, 60, 58), (710, 47, 57, 55, 746, 748), (716, 103, 101, 706), (705, 99, 97, 730), (730, 97, 95, 749), (17, 14, 93, 90), (764, 8, 104, 103, 716), (24, 751, 750, 796, 79, 77), (760, 52, 114, 739), (828, 824, 71, 69, 781), (8, 7, 106, 104), (837, 81, 79, 796, 801), (746, 55, 52, 760, 759), (20, 17, 90, 89), (841, 65, 62, 850, 851), (706, 101, 99, 705), (85, 83, 738, 737, 717), (28, 25, 75, 72), (47, 44, 58, 57), (6, 757, 756, 754, 111, 108), (14, 766, 749, 95, 93), (777, 781, 69, 66, 788, 787), (65, 66, 131, 129), (93, 95, 158, 156), (66, 69, 132, 131), (95, 97, 160, 158), (69, 71, 135, 132), (97, 99, 163, 160), (71, 72, 137, 135), (99, 101, 165, 163), (72, 75, 139, 137), (101, 103, 166, 165), (75, 77, 141, 139), (103, 104, 168, 166), (77, 79, 143, 141), (104, 106, 170, 168), (79, 81, 145, 143), (114, 52, 117, 178), (106, 108, 173, 170), (81, 83, 146, 145), (55, 57, 120, 119), (108, 111, 175, 173), (83, 85, 149, 146), (57, 58, 123, 120), (111, 112, 177, 175), (85, 87, 150, 149), (58, 60, 124, 123), (112, 114, 178, 177), (87, 89, 152, 150), (60, 62, 127, 124), (52, 55, 119, 117), (89, 90, 154, 152), (62, 65, 129, 127), (90, 93, 156, 154), (177, 178, 243, 240), (150, 152, 217, 214), (124, 127, 191, 189), (117, 119, 183, 181), (152, 154, 219, 217), (127, 129, 193, 191), (154, 156, 221, 219), (129, 131, 195, 193), (156, 158, 222, 221), (131, 132, 197, 195), (158, 160, 224, 222), (132, 135, 199, 197), (160, 163, 227, 224), (135, 137, 201, 199), (163, 165, 229, 227), (137, 139, 203, 201), (165, 166, 230, 229), (139, 141, 205, 203), (166, 168, 233, 230), (141, 143, 207, 205), (168, 170, 235, 233), (143, 145, 209, 207), (178, 117, 181, 243), (170, 173, 236, 235), (145, 146, 211, 209), (119, 120, 185, 183), (173, 175, 239, 236), (146, 149, 213, 211), (120, 123, 187, 185), (175, 177, 240, 239), (149, 150, 214, 213), (123, 124, 189, 187), (240, 243, 181, 183, 185, 187, 189, 191, 193, 195, 197, 199, 201, 203, 205, 207, 209, 211, 213, 214, 217, 219, 221, 222, 224, 227, 229, 230, 233, 235, 236, 239), (800, 247, 793, 798), (814, 249, 247, 800, 820, 815, 813), (825, 251, 249, 814, 833), (846, 251, 825, 847, 848), (258, 853, 852, 849), (260, 258, 849, 855, 719), (702, 263, 260, 719, 703), (728, 263, 702, 731), (269, 776, 765, 768, 767), (272, 269, 767, 783), (274, 272, 783, 714, 713, 821, 804, 803), (803, 704, 274), (832, 281, 823), (839, 283, 281, 832, 844), (758, 745, 285, 283, 839, 856, 780), (715, 817, 285, 745, 729), (272, 310, 312, 269), (308, 274, 704, 857, 307), (718, 348, 351, 734), (744, 301, 303, 755), (763, 347, 348, 718, 771), (249, 343, 344, 247), (322, 324, 263, 728, 740, 785), (743, 320, 322, 785, 742), (769, 316, 318, 762), (281, 296, 298, 822, 823), (283, 295, 296, 281), (293, 285, 817, 711, 712, 291), (840, 337, 338, 807, 809), (835, 332, 334, 826), (795, 330, 332, 835, 782), (260, 327, 329, 258), (338, 340, 251, 846, 854, 808, 807), (776, 269, 312, 315, 845, 778, 779), (784, 734, 351, 289, 805), (307, 857, 858, 304), (251, 340, 343, 249), (845, 315, 316, 769, 770), (289, 291, 712, 727, 805), (263, 324, 327, 260), (822, 298, 301, 744), (334, 337, 840, 827, 826), (318, 320, 743, 761, 762), (274, 308, 310, 272), (285, 293, 295, 283), (793, 247, 344, 347, 763, 786), (853, 258, 329, 330, 795, 794), (755, 303, 304, 858), (301, 364, 366, 303), (329, 393, 395, 330), (303, 366, 369, 304), (330, 395, 396, 332), (304, 369, 370, 307), (332, 396, 397, 334), (307, 370, 372, 308), (334, 397, 398, 337), (308, 372, 375, 310), (337, 398, 399, 338), (310, 375, 376, 312), (338, 399, 400, 340), (312, 376, 378, 315), (340, 400, 401, 343), (315, 378, 380, 316), (351, 405, 352, 289), (343, 401, 402, 344), (316, 380, 382, 318), (291, 355, 357, 293), (344, 402, 403, 347), (318, 382, 384, 320), (293, 357, 359, 295), (347, 403, 404, 348), (320, 384, 386, 322), (295, 359, 361, 296), (348, 404, 405, 351), (322, 386, 388, 324), (296, 361, 362, 298), (289, 352, 355, 291), (324, 388, 390, 327), (298, 362, 364, 301), (327, 390, 393, 329), (404, 456, 459, 405), (386, 435, 436, 388), (361, 414, 417, 362), (352, 407, 409, 355), (388, 436, 437, 390), (362, 417, 419, 364), (390, 437, 438, 393), (364, 419, 421, 366), (393, 438, 439, 395), (366, 421, 423, 369), (395, 439, 441, 396), (369, 423, 425, 370), (396, 441, 443, 397), (370, 425, 427, 372), (397, 443, 444, 398), (372, 427, 428, 375), (398, 444, 447, 399), (375, 428, 430, 376), (399, 447, 448, 400), (376, 430, 431, 378), (400, 448, 450, 401), (378, 431, 432, 380), (405, 459, 407, 352), (401, 450, 453, 402), (380, 432, 433, 382), (355, 409, 411, 357), (402, 453, 454, 403), (382, 433, 434, 384), (357, 411, 412, 359), (403, 454, 456, 404), (384, 434, 435, 386), (359, 412, 414, 361), (430, 428, 427, 425, 423, 421, 419, 417, 414, 412, 411, 409, 407, 459, 456, 454, 453, 450, 448, 447, 444, 443, 441, 439, 438, 437, 436, 435, 434, 433, 432, 431)])
_uv = me_cylinder_002.uv_layers.new(name='UVMap')
_uv.uv.foreach_set('vector', [0.9173, 1.0, 0.9062, 1.0, 0.9062, 0.9804, 0.9062, 1.0, 0.875, 1.0, 0.875, 0.9061, 0.9062, 0.9804, 0.875, 0.9061, 0.875, 0.9061, 0.875, 1.0, 0.8438, 1.0, 0.8438, 0.9804, 0.8438, 0.9804, 0.875, 0.9061, 0.8438, 0.9804, 0.8438, 1.0, 0.8327, 1.0, 0.8327, 1.0, 0.6562, 1.0, 0.6563, 0.9804, 0.6673, 1.0, 0.6562, 1.0, 0.625, 1.0, 0.625, 0.9061, 0.625, 0.9061, 0.6562, 0.9804, 0.6562, 0.9804, 0.625, 0.9061, 0.625, 1.0, 0.5938, 1.0, 0.5938, 0.9804, 0.5938, 0.9804, 0.5938, 1.0, 0.5827, 1.0, 0.4062, 1.0, 0.4062, 0.9804, 0.4173, 1.0, 0.4062, 0.9804, 0.4062, 1.0, 0.375, 1.0, 0.375, 0.9061, 0.375, 0.9061, 0.375, 0.9061, 0.375, 1.0, 0.3438, 1.0, 0.3437, 0.9804, 0.3438, 1.0, 0.3327, 1.0, 0.3438, 0.9804, 0.3438, 0.9804, 0.1673, 1.0, 0.1562, 1.0, 0.1562, 0.9804, 0.1673, 1.0, 0.1562, 0.9804, 0.1562, 1.0, 0.125, 1.0, 0.125, 0.9061, 0.125, 0.9061, 0.1562, 0.9804, 0.1562, 0.9804, 0.125, 1.0, 0.09375, 1.0, 0.09375, 0.9804, 0.125, 0.9061, 0.125, 0.9061, 0.125, 0.9061, 0.09375, 1.0, 0.08274, 1.0, 0.08274, 1.0, 0.09375, 0.9804, 0.375, 1.0, 0.4062, 1.0, 0.4062, 1.0, 0.375, 1.0, 0.3438, 1.0, 0.3438, 1.0, 0.3125, 1.0, 0.3125, 1.0, 0.3327, 1.0, 0.3327, 1.0, 1.0, 1.0, 1.0, 1.0, 0.9688, 1.0, 0.9688, 1.0, 0.9688, 1.0, 0.25, 1.0, 0.2188, 1.0, 0.2188, 1.0, 0.2188, 1.0, 0.25, 1.0, 0.25, 1.0, 0.9688, 1.0, 0.9375, 1.0, 0.9375, 1.0, 0.9688, 1.0, 0.875, 1.0, 0.9062, 1.0, 0.9062, 1.0, 0.875, 1.0, 0.5625, 1.0, 0.5827, 1.0, 0.5938, 1.0, 0.5938, 1.0, 0.5625, 1.0, 0.5625, 1.0, 0.5625, 1.0, 0.5312, 1.0, 0.5312, 1.0, 0.5, 1.0, 0.5, 1.0, 0.4688, 1.0, 0.4688, 1.0, 0.1875, 1.0, 0.1562, 1.0, 0.1562, 1.0, 0.1673, 1.0, 0.1875, 1.0, 0.125, 1.0, 0.1562, 1.0, 0.1562, 1.0, 0.125, 1.0, 0.08274, 1.0, 0.09375, 1.0, 0.09375, 1.0, 0.0625, 1.0, 0.0625, 1.0, 0.8125, 1.0, 0.8125, 1.0, 0.7812, 1.0, 0.7812, 1.0, 0.75, 1.0, 0.75, 1.0, 0.7188, 1.0, 0.7188, 1.0, 0.7188, 1.0, 0.7188, 1.0, 0.7188, 1.0, 0.6875, 1.0, 0.6875, 1.0, 0.625, 1.0, 0.6562, 1.0, 0.6562, 1.0, 0.625, 1.0, 0.8327, 1.0, 0.8438, 1.0, 0.8438, 1.0, 0.8125, 1.0, 0.8125, 1.0, 0.4375, 1.0, 0.4062, 1.0, 0.4062, 1.0, 0.4173, 1.0, 0.4375, 1.0, 0.03125, 1.0, 0.03125, 1.0, 0.0, 1.0, 0.0, 1.0, 0.0, 1.0, 0.3125, 1.0, 0.2812, 1.0, 0.2812, 1.0, 0.3125, 1.0, 0.3125, 1.0, 0.8438, 1.0, 0.875, 1.0, 0.875, 1.0, 0.8438, 1.0, 0.4688, 1.0, 0.4688, 1.0, 0.4375, 1.0, 0.4375, 1.0, 0.0625, 1.0, 0.0625, 1.0, 0.03125, 1.0, 0.03125, 1.0, 0.03125, 1.0, 0.5938, 1.0, 0.625, 1.0, 0.625, 1.0, 0.5938, 1.0, 0.2188, 1.0, 0.1875, 1.0, 0.1875, 1.0, 0.1875, 1.0, 0.2188, 1.0, 0.7812, 1.0, 0.7812, 1.0, 0.75, 1.0, 0.75, 1.0, 0.75, 1.0, 0.7812, 1.0, 0.5312, 1.0, 0.5312, 1.0, 0.5, 1.0, 0.5, 1.0, 0.3438, 1.0, 0.375, 1.0, 0.375, 1.0, 0.3438, 1.0, 0.09375, 1.0, 0.125, 1.0, 0.125, 1.0, 0.09375, 1.0, 0.9375, 1.0, 0.9375, 1.0, 0.9062, 1.0, 0.9062, 1.0, 0.9173, 1.0, 0.9173, 1.0, 0.9375, 1.0, 0.6875, 1.0, 0.6875, 1.0, 0.6875, 1.0, 0.6562, 1.0, 0.6562, 1.0, 0.6673, 1.0, 0.6673, 1.0, 0.2812, 1.0, 0.25, 1.0, 0.25, 1.0, 0.2812, 1.0, 0.2812, 1.0, 0.2188, 1.0, 0.25, 1.0, 0.25, 1.0, 0.2188, 1.0, 0.6562, 1.0, 0.6875, 1.0, 0.6875, 1.0, 0.6562, 1.0, 0.25, 1.0, 0.2812, 1.0, 0.2812, 1.0, 0.25, 1.0, 0.6875, 1.0, 0.7188, 1.0, 0.7188, 1.0, 0.6875, 1.0, 0.2812, 1.0, 0.3125, 1.0, 0.3125, 1.0, 0.2812, 1.0, 0.7188, 1.0, 0.75, 1.0, 0.75, 1.0, 0.7188, 1.0, 0.3125, 1.0, 0.3438, 1.0, 0.3438, 1.0, 0.3125, 1.0, 0.75, 1.0, 0.7812, 1.0, 0.7812, 1.0, 0.75, 1.0, 0.3438, 1.0, 0.375, 1.0, 0.375, 1.0, 0.3438, 1.0, 0.7812, 1.0, 0.8125, 1.0, 0.8125, 1.0, 0.7812, 1.0, 0.375, 1.0, 0.4062, 1.0, 0.4062, 1.0, 0.375, 1.0, 0.8125, 1.0, 0.8438, 1.0, 0.8438, 1.0, 0.8125, 1.0, 0.4062, 1.0, 0.4375, 1.0, 0.4375, 1.0, 0.4062, 1.0, 0.8438, 1.0, 0.875, 1.0, 0.875, 1.0, 0.8438, 1.0, 0.4375, 1.0, 0.4688, 1.0, 0.4688, 1.0, 0.4375, 1.0, 0.0, 1.0, 0.03125, 1.0, 0.03125, 1.0, 0.0, 1.0, 0.875, 1.0, 0.9062, 1.0, 0.9062, 1.0, 0.875, 1.0, 0.4688, 1.0, 0.5, 1.0, 0.5, 1.0, 0.4688, 1.0, 0.0625, 1.0, 0.09375, 1.0, 0.09375, 1.0, 0.0625, 1.0, 0.9062, 1.0, 0.9375, 1.0, 0.9375, 1.0, 0.9062, 1.0, 0.5, 1.0, 0.5312, 1.0, 0.5312, 1.0, 0.5, 1.0, 0.09375, 1.0, 0.125, 1.0, 0.125, 1.0, 0.09375, 1.0, 0.9375, 1.0, 0.9688, 1.0, 0.9688, 1.0, 0.9375, 1.0, 0.5312, 1.0, 0.5625, 1.0, 0.5625, 1.0, 0.5312, 1.0, 0.125, 1.0, 0.1562, 1.0, 0.1562, 1.0, 0.125, 1.0, 0.9688, 1.0, 1.0, 1.0, 1.0, 1.0, 0.9688, 1.0, 0.5625, 1.0, 0.5938, 1.0, 0.5938, 1.0, 0.5625, 1.0, 0.1562, 1.0, 0.1875, 1.0, 0.1875, 1.0, 0.1562, 1.0, 0.03125, 1.0, 0.0625, 1.0, 0.0625, 1.0, 0.03125, 1.0, 0.5938, 1.0, 0.625, 1.0, 0.625, 1.0, 0.5938, 1.0, 0.1875, 1.0, 0.2188, 1.0, 0.2188, 1.0, 0.1875, 1.0, 0.625, 1.0, 0.6562, 1.0, 0.6562, 1.0, 0.625, 1.0, 0.9688, 1.0, 1.0, 1.0, 1.0, 1.0, 0.9688, 1.0, 0.5625, 1.0, 0.5938, 1.0, 0.5938, 1.0, 0.5625, 1.0, 0.1562, 1.0, 0.1875, 1.0, 0.1875, 1.0, 0.1562, 1.0, 0.03125, 1.0, 0.0625, 1.0, 0.0625, 1.0, 0.03125, 1.0, 0.5938, 1.0, 0.625, 1.0, 0.625, 1.0, 0.5938, 1.0, 0.1875, 1.0, 0.2188, 1.0, 0.2188, 1.0, 0.1875, 1.0, 0.625, 1.0, 0.6562, 1.0, 0.6562, 1.0, 0.625, 1.0, 0.2188, 1.0, 0.25, 1.0, 0.25, 1.0, 0.2188, 1.0, 0.6562, 1.0, 0.6875, 1.0, 0.6875, 1.0, 0.6562, 1.0, 0.25, 1.0, 0.2812, 1.0, 0.2812, 1.0, 0.25, 1.0, 0.6875, 1.0, 0.7188, 1.0, 0.7188, 1.0, 0.6875, 1.0, 0.2812, 1.0, 0.3125, 1.0, 0.3125, 1.0, 0.2812, 1.0, 0.7188, 1.0, 0.75, 1.0, 0.75, 1.0, 0.7188, 1.0, 0.3125, 1.0, 0.3438, 1.0, 0.3438, 1.0, 0.3125, 1.0, 0.75, 1.0, 0.7812, 1.0, 0.7812, 1.0, 0.75, 1.0, 0.3438, 1.0, 0.375, 1.0, 0.375, 1.0, 0.3438, 1.0, 0.7812, 1.0, 0.8125, 1.0, 0.8125, 1.0, 0.7812, 1.0, 0.375, 1.0, 0.4062, 1.0, 0.4062, 1.0, 0.375, 1.0, 0.8125, 1.0, 0.8438, 1.0, 0.8438, 1.0, 0.8125, 1.0, 0.4062, 1.0, 0.4375, 1.0, 0.4375, 1.0, 0.4062, 1.0, 0.8438, 1.0, 0.875, 1.0, 0.875, 1.0, 0.8438, 1.0, 0.4375, 1.0, 0.4688, 1.0, 0.4688, 1.0, 0.4375, 1.0, 0.0, 1.0, 0.03125, 1.0, 0.03125, 1.0, 0.0, 1.0, 0.875, 1.0, 0.9062, 1.0, 0.9062, 1.0, 0.875, 1.0, 0.4688, 1.0, 0.5, 1.0, 0.5, 1.0, 0.4688, 1.0, 0.0625, 1.0, 0.09375, 1.0, 0.09375, 1.0, 0.0625, 1.0, 0.9062, 1.0, 0.9375, 1.0, 0.9375, 1.0, 0.9062, 1.0, 0.5, 1.0, 0.5312, 1.0, 0.5312, 1.0, 0.5, 1.0, 0.09375, 1.0, 0.125, 1.0, 0.125, 1.0, 0.09375, 1.0, 0.9375, 1.0, 0.9688, 1.0, 0.9688, 1.0, 0.9375, 1.0, 0.5312, 1.0, 0.5625, 1.0, 0.5625, 1.0, 0.5312, 1.0, 0.125, 1.0, 0.1562, 1.0, 0.1562, 1.0, 0.125, 1.0, 1.0, 1.0, 0.03125, 1.0, 0.0625, 1.0, 0.09375, 1.0, 0.125, 1.0, 0.1562, 1.0, 0.1875, 1.0, 0.2188, 1.0, 0.25, 1.0, 0.2812, 1.0, 0.3125, 1.0, 0.3438, 1.0, 0.375, 1.0, 0.4062, 1.0, 0.4375, 1.0, 0.4688, 1.0, 0.5, 1.0, 0.5312, 1.0, 0.5625, 1.0, 0.5938, 1.0, 0.625, 1.0, 0.6562, 1.0, 0.6875, 1.0, 0.7188, 1.0, 0.75, 1.0, 0.7812, 1.0, 0.8125, 1.0, 0.8438, 1.0, 0.875, 1.0, 0.9062, 1.0, 0.9375, 1.0, 0.9688, 1.0, 0.9062, 0.9804, 0.9062, 1.0, 0.9173, 1.0, 0.875, 1.0, 0.9062, 1.0, 0.9062, 0.9804, 0.875, 0.9061, 0.875, 0.9061, 0.8438, 0.9804, 0.8438, 0.9804, 0.8438, 1.0, 0.875, 1.0, 0.875, 0.9061, 0.8438, 1.0, 0.8438, 0.9804, 0.8327, 1.0, 0.6562, 0.9804, 0.6562, 1.0, 0.6673, 1.0, 0.6673, 1.0, 0.658, 0.9836, 0.658, 0.9836, 0.625, 0.9061, 0.625, 0.9061, 0.625, 1.0, 0.6562, 1.0, 0.6562, 0.9804, 0.6562, 0.9804, 0.6363, 0.9329, 0.6363, 0.9329, 0.625, 0.9061, 0.5938, 0.9804, 0.5938, 1.0, 0.625, 1.0, 0.625, 0.9061, 0.5827, 1.0, 0.5827, 1.0, 0.5938, 1.0, 0.5938, 0.9804, 0.4062, 0.9804, 0.4062, 1.0, 0.4173, 1.0, 0.375, 0.9061, 0.375, 1.0, 0.4062, 1.0, 0.4062, 0.9804, 0.3438, 1.0, 0.375, 1.0, 0.375, 0.9061, 0.375, 0.9061, 0.375, 0.9061, 0.3438, 0.9804, 0.3327, 1.0, 0.3438, 1.0, 0.3438, 0.9804, 0.3438, 0.9804, 0.1562, 1.0, 0.1673, 1.0, 0.1562, 0.9804, 0.125, 1.0, 0.1562, 1.0, 0.1562, 0.9804, 0.1562, 0.9804, 0.125, 0.9061, 0.09375, 0.9804, 0.09375, 1.0, 0.125, 1.0, 0.125, 0.9061, 0.125, 0.9061, 0.09375, 0.9804, 0.08274, 1.0, 0.09375, 1.0, 0.375, 1.0, 0.375, 1.0, 0.4062, 1.0, 0.4062, 1.0, 0.3438, 1.0, 0.3438, 1.0, 0.3327, 1.0, 0.3327, 1.0, 0.3125, 1.0, 0.3125, 1.0, 0.9688, 1.0, 1.0, 1.0, 1.0, 1.0, 0.9688, 1.0, 0.2187, 1.0, 0.2188, 1.0, 0.25, 1.0, 0.25, 1.0, 0.2187, 1.0, 0.9375, 1.0, 0.9688, 1.0, 0.9688, 1.0, 0.9375, 1.0, 0.875, 1.0, 0.875, 1.0, 0.9062, 1.0, 0.9062, 1.0, 0.5625, 1.0, 0.5625, 1.0, 0.5938, 1.0, 0.5938, 1.0, 0.5827, 1.0, 0.5312, 1.0, 0.5312, 1.0, 0.5312, 1.0, 0.5625, 1.0, 0.5625, 1.0, 0.5625, 1.0, 0.4688, 1.0, 0.4688, 1.0, 0.5, 1.0, 0.5, 1.0, 0.4688, 1.0, 0.1562, 1.0, 0.1562, 1.0, 0.1875, 1.0, 0.1875, 1.0, 0.1673, 1.0, 0.1673, 1.0, 0.125, 1.0, 0.125, 1.0, 0.1562, 1.0, 0.1562, 1.0, 0.0625, 1.0, 0.09375, 1.0, 0.09375, 1.0, 0.08274, 1.0, 0.0625, 1.0, 0.7812, 1.0, 0.7812, 1.0, 0.8125, 1.0, 0.8125, 1.0, 0.8125, 1.0, 0.7188, 1.0, 0.7188, 1.0, 0.75, 1.0, 0.75, 1.0, 0.6875, 1.0, 0.6875, 1.0, 0.7188, 1.0, 0.7188, 1.0, 0.625, 1.0, 0.625, 1.0, 0.6562, 1.0, 0.6562, 1.0, 0.8125, 1.0, 0.8438, 1.0, 0.8438, 1.0, 0.8327, 1.0, 0.8327, 1.0, 0.8125, 1.0, 0.4173, 1.0, 0.4062, 1.0, 0.4062, 1.0, 0.4375, 1.0, 0.4375, 1.0, 0.4173, 1.0, 0.0, 1.0, 0.03125, 1.0, 0.03125, 1.0, 0.0, 1.0, 0.2812, 1.0, 0.3125, 1.0, 0.3125, 1.0, 0.3125, 1.0, 0.2812, 1.0, 0.8438, 1.0, 0.8438, 1.0, 0.875, 1.0, 0.875, 1.0, 0.4375, 1.0, 0.4375, 1.0, 0.4688, 1.0, 0.4688, 1.0, 0.03125, 1.0, 0.0625, 1.0, 0.0625, 1.0, 0.03125, 1.0, 0.5938, 1.0, 0.5938, 1.0, 0.625, 1.0, 0.625, 1.0, 0.1875, 1.0, 0.1875, 1.0, 0.2188, 1.0, 0.2188, 1.0, 0.1875, 1.0, 0.75, 1.0, 0.75, 1.0, 0.7812, 1.0, 0.7812, 1.0, 0.7812, 1.0, 0.75, 1.0, 0.5, 1.0, 0.5, 1.0, 0.5312, 1.0, 0.5312, 1.0, 0.5, 1.0, 0.3438, 1.0, 0.3438, 1.0, 0.375, 1.0, 0.375, 1.0, 0.09375, 1.0, 0.09375, 1.0, 0.125, 1.0, 0.125, 1.0, 0.9173, 1.0, 0.9062, 1.0, 0.9062, 1.0, 0.9375, 1.0, 0.9375, 1.0, 0.6673, 1.0, 0.6562, 1.0, 0.6562, 1.0, 0.6875, 1.0, 0.6875, 1.0, 0.6875, 1.0, 0.25, 1.0, 0.2812, 1.0, 0.2812, 1.0, 0.2812, 1.0, 0.25, 1.0, 0.25, 1.0, 0.2188, 1.0, 0.2188, 1.0, 0.25, 1.0, 0.25, 1.0, 0.6562, 1.0, 0.6562, 1.0, 0.6875, 1.0, 0.6875, 1.0, 0.25, 1.0, 0.25, 1.0, 0.2812, 1.0, 0.2812, 1.0, 0.6875, 1.0, 0.6875, 1.0, 0.7188, 1.0, 0.7188, 1.0, 0.2812, 1.0, 0.2812, 1.0, 0.3125, 1.0, 0.3125, 1.0, 0.7188, 1.0, 0.7188, 1.0, 0.75, 1.0, 0.75, 1.0, 0.3125, 1.0, 0.3125, 1.0, 0.3438, 1.0, 0.3438, 1.0, 0.75, 1.0, 0.75, 1.0, 0.7812, 1.0, 0.7812, 1.0, 0.3438, 1.0, 0.3438, 1.0, 0.375, 1.0, 0.375, 1.0, 0.7812, 1.0, 0.7812, 1.0, 0.8125, 1.0, 0.8125, 1.0, 0.375, 1.0, 0.375, 1.0, 0.4062, 1.0, 0.4062, 1.0, 0.8125, 1.0, 0.8125, 1.0, 0.8438, 1.0, 0.8438, 1.0, 0.4062, 1.0, 0.4062, 1.0, 0.4375, 1.0, 0.4375, 1.0, 0.8438, 1.0, 0.8438, 1.0, 0.875, 1.0, 0.875, 1.0, 0.4375, 1.0, 0.4375, 1.0, 0.4688, 1.0, 0.4688, 1.0, 0.0, 1.0, 0.0, 1.0, 0.03125, 1.0, 0.03125, 1.0, 0.875, 1.0, 0.875, 1.0, 0.9062, 1.0, 0.9062, 1.0, 0.4688, 1.0, 0.4688, 1.0, 0.5, 1.0, 0.5, 1.0, 0.0625, 1.0, 0.0625, 1.0, 0.09375, 1.0, 0.09375, 1.0, 0.9062, 1.0, 0.9062, 1.0, 0.9375, 1.0, 0.9375, 1.0, 0.5, 1.0, 0.5, 1.0, 0.5312, 1.0, 0.5312, 1.0, 0.09375, 1.0, 0.09375, 1.0, 0.125, 1.0, 0.125, 1.0, 0.9375, 1.0, 0.9375, 1.0, 0.9688, 1.0, 0.9688, 1.0, 0.5312, 1.0, 0.5312, 1.0, 0.5625, 1.0, 0.5625, 1.0, 0.125, 1.0, 0.125, 1.0, 0.1562, 1.0, 0.1562, 1.0, 0.9688, 1.0, 0.9688, 1.0, 1.0, 1.0, 1.0, 1.0, 0.5625, 1.0, 0.5625, 1.0, 0.5938, 1.0, 0.5938, 1.0, 0.1562, 1.0, 0.1562, 1.0, 0.1875, 1.0, 0.1875, 1.0, 0.03125, 1.0, 0.03125, 1.0, 0.0625, 1.0, 0.0625, 1.0, 0.5938, 1.0, 0.5938, 1.0, 0.625, 1.0, 0.625, 1.0, 0.1875, 1.0, 0.1875, 1.0, 0.2188, 1.0, 0.2188, 1.0, 0.625, 1.0, 0.625, 1.0, 0.6562, 1.0, 0.6562, 1.0, 0.9688, 1.0, 0.9688, 1.0, 1.0, 1.0, 1.0, 1.0, 0.5625, 1.0, 0.5625, 1.0, 0.5938, 1.0, 0.5938, 1.0, 0.1562, 1.0, 0.1562, 1.0, 0.1875, 1.0, 0.1875, 1.0, 0.03125, 1.0, 0.03125, 1.0, 0.0625, 1.0, 0.0625, 1.0, 0.5938, 1.0, 0.5938, 1.0, 0.625, 1.0, 0.625, 1.0, 0.1875, 1.0, 0.1875, 1.0, 0.2188, 1.0, 0.2188, 1.0, 0.625, 1.0, 0.625, 1.0, 0.6562, 1.0, 0.6562, 1.0, 0.2188, 1.0, 0.2188, 1.0, 0.25, 1.0, 0.25, 1.0, 0.6562, 1.0, 0.6562, 1.0, 0.6875, 1.0, 0.6875, 1.0, 0.25, 1.0, 0.25, 1.0, 0.2812, 1.0, 0.2812, 1.0, 0.6875, 1.0, 0.6875, 1.0, 0.7188, 1.0, 0.7188, 1.0, 0.2812, 1.0, 0.2812, 1.0, 0.3125, 1.0, 0.3125, 1.0, 0.7188, 1.0, 0.7188, 1.0, 0.75, 1.0, 0.75, 1.0, 0.3125, 1.0, 0.3125, 1.0, 0.3438, 1.0, 0.3438, 1.0, 0.75, 1.0, 0.75, 1.0, 0.7812, 1.0, 0.7812, 1.0, 0.3438, 1.0, 0.3438, 1.0, 0.375, 1.0, 0.375, 1.0, 0.7812, 1.0, 0.7812, 1.0, 0.8125, 1.0, 0.8125, 1.0, 0.375, 1.0, 0.375, 1.0, 0.4062, 1.0, 0.4062, 1.0, 0.8125, 1.0, 0.8125, 1.0, 0.8438, 1.0, 0.8438, 1.0, 0.4062, 1.0, 0.4062, 1.0, 0.4375, 1.0, 0.4375, 1.0, 0.8438, 1.0, 0.8438, 1.0, 0.875, 1.0, 0.875, 1.0, 0.4375, 1.0, 0.4375, 1.0, 0.4688, 1.0, 0.4688, 1.0, 0.0, 1.0, 0.0, 1.0, 0.03125, 1.0, 0.03125, 1.0, 0.875, 1.0, 0.875, 1.0, 0.9062, 1.0, 0.9062, 1.0, 0.4688, 1.0, 0.4688, 1.0, 0.5, 1.0, 0.5, 1.0, 0.0625, 1.0, 0.0625, 1.0, 0.09375, 1.0, 0.09375, 1.0, 0.9062, 1.0, 0.9062, 1.0, 0.9375, 1.0, 0.9375, 1.0, 0.5, 1.0, 0.5, 1.0, 0.5312, 1.0, 0.5312, 1.0, 0.09375, 1.0, 0.09375, 1.0, 0.125, 1.0, 0.125, 1.0, 0.9375, 1.0, 0.9375, 1.0, 0.9688, 1.0, 0.9688, 1.0, 0.5312, 1.0, 0.5312, 1.0, 0.5625, 1.0, 0.5625, 1.0, 0.125, 1.0, 0.125, 1.0, 0.1562, 1.0, 0.1562, 1.0, 0.1875, 1.0, 0.1562, 1.0, 0.125, 1.0, 0.09375, 1.0, 0.0625, 1.0, 0.03125, 1.0, 1.0, 1.0, 0.9688, 1.0, 0.9375, 1.0, 0.9062, 1.0, 0.875, 1.0, 0.8438, 1.0, 0.8125, 1.0, 0.7812, 1.0, 0.75, 1.0, 0.7188, 1.0, 0.6875, 1.0, 0.6562, 1.0, 0.625, 1.0, 0.5938, 1.0, 0.5625, 1.0, 0.5312, 1.0, 0.5, 1.0, 0.4688, 1.0, 0.4375, 1.0, 0.4062, 1.0, 0.375, 1.0, 0.3438, 1.0, 0.3125, 1.0, 0.2812, 1.0, 0.25, 1.0, 0.2188, 1.0, 0.9173, 1.0, 0.9062, 1.0, 0.9062, 0.9804, 0.9062, 1.0, 0.875, 1.0, 0.875, 0.9061, 0.875, 0.9061, 0.9062, 0.9804, 0.875, 0.9061, 0.875, 0.9061, 0.875, 1.0, 0.8438, 1.0, 0.8438, 0.9804, 0.8438, 0.9804, 0.8438, 0.9804, 0.8438, 1.0, 0.8327, 1.0, 0.6673, 1.0, 0.6562, 1.0, 0.6562, 0.9804, 0.6673, 1.0, 0.625, 0.9061, 0.625, 0.9061, 0.625, 0.9061, 0.6562, 0.9804, 0.6562, 0.9804, 0.6562, 1.0, 0.625, 1.0, 0.625, 0.9061, 0.625, 0.9061, 0.5938, 0.9804, 0.625, 0.9061, 0.625, 1.0, 0.5938, 1.0, 0.5938, 0.9804, 0.5938, 1.0, 0.5827, 1.0, 0.5827, 1.0, 0.4062, 1.0, 0.4062, 0.9804, 0.4173, 1.0, 0.4062, 0.9804, 0.4062, 1.0, 0.375, 1.0, 0.375, 0.9061, 0.375, 0.9061, 0.375, 0.9061, 0.375, 0.9061, 0.375, 1.0, 0.3438, 1.0, 0.3438, 0.9804, 0.3438, 0.9804, 0.3438, 1.0, 0.3327, 1.0, 0.3438, 0.9804, 0.1562, 1.0, 0.1562, 0.9804, 0.1562, 0.9804, 0.1673, 1.0, 0.1562, 0.9804, 0.1562, 1.0, 0.125, 1.0, 0.125, 0.9061, 0.125, 0.9061, 0.125, 1.0, 0.09375, 1.0, 0.09375, 0.9804, 0.125, 0.9061, 0.125, 0.9061, 0.09375, 1.0, 0.08274, 1.0, 0.09375, 0.9804, 0.375, 1.0, 0.4062, 1.0, 0.4062, 1.0, 0.375, 1.0, 0.3327, 1.0, 0.3438, 1.0, 0.3438, 1.0, 0.3125, 1.0, 0.3125, 1.0, 1.0, 1.0, 0.9688, 1.0, 0.9688, 1.0, 1.0, 1.0, 0.25, 1.0, 0.25, 1.0, 0.2188, 1.0, 0.2188, 1.0, 0.9688, 1.0, 0.9688, 1.0, 0.9375, 1.0, 0.9375, 1.0, 0.875, 1.0, 0.9062, 1.0, 0.9062, 1.0, 0.875, 1.0, 0.5625, 1.0, 0.5827, 1.0, 0.5938, 1.0, 0.5938, 1.0, 0.5625, 1.0, 0.5625, 1.0, 0.5625, 1.0, 0.5625, 1.0, 0.5312, 1.0, 0.5312, 1.0, 0.5312, 1.0, 0.5, 1.0, 0.5, 1.0, 0.4688, 1.0, 0.4688, 1.0, 0.4688, 1.0, 0.1562, 1.0, 0.1673, 1.0, 0.1875, 1.0, 0.1875, 1.0, 0.1562, 1.0, 0.125, 1.0, 0.1562, 1.0, 0.1562, 1.0, 0.125, 1.0, 0.0625, 1.0, 0.08274, 1.0, 0.09375, 1.0, 0.09375, 1.0, 0.0625, 1.0, 0.8125, 1.0, 0.7812, 1.0, 0.7812, 1.0, 0.7812, 1.0, 0.8125, 1.0, 0.75, 1.0, 0.75, 1.0, 0.7188, 1.0, 0.7188, 1.0, 0.7188, 1.0, 0.7188, 1.0, 0.6875, 1.0, 0.6875, 1.0, 0.7188, 1.0, 0.625, 1.0, 0.6562, 1.0, 0.6562, 1.0, 0.625, 1.0, 0.8327, 1.0, 0.8438, 1.0, 0.8438, 1.0, 0.8125, 1.0, 0.8125, 1.0, 0.8125, 1.0, 0.8327, 1.0, 0.4173, 1.0, 0.4375, 1.0, 0.4375, 1.0, 0.4062, 1.0, 0.4062, 1.0, 0.4173, 1.0, 0.03125, 1.0, 0.0, 1.0, 0.0, 1.0, 0.03125, 1.0, 0.3125, 1.0, 0.3125, 1.0, 0.2812, 1.0, 0.2812, 1.0, 0.8438, 1.0, 0.875, 1.0, 0.875, 1.0, 0.8438, 1.0, 0.4688, 1.0, 0.4688, 1.0, 0.4375, 1.0, 0.4375, 1.0, 0.0625, 1.0, 0.03125, 1.0, 0.03125, 1.0, 0.0625, 1.0, 0.5938, 1.0, 0.625, 1.0, 0.625, 1.0, 0.5938, 1.0, 0.2188, 1.0, 0.2188, 1.0, 0.1875, 1.0, 0.1875, 1.0, 0.7812, 1.0, 0.75, 1.0, 0.75, 1.0, 0.75, 1.0, 0.7812, 1.0, 0.5, 1.0, 0.5312, 1.0, 0.5312, 1.0, 0.5, 1.0, 0.5, 1.0, 0.3438, 1.0, 0.375, 1.0, 0.375, 1.0, 0.3438, 1.0, 0.09375, 1.0, 0.125, 1.0, 0.125, 1.0, 0.09375, 1.0, 0.9375, 1.0, 0.9375, 1.0, 0.9062, 1.0, 0.9062, 1.0, 0.9173, 1.0, 0.6875, 1.0, 0.6875, 1.0, 0.6562, 1.0, 0.6562, 1.0, 0.6673, 1.0, 0.6875, 1.0, 0.2812, 1.0, 0.2812, 1.0, 0.25, 1.0, 0.25, 1.0, 0.2188, 1.0, 0.25, 1.0, 0.25, 1.0, 0.2188, 1.0, 0.6562, 1.0, 0.6875, 1.0, 0.6875, 1.0, 0.6562, 1.0, 0.25, 1.0, 0.2812, 1.0, 0.2812, 1.0, 0.25, 1.0, 0.6875, 1.0, 0.7188, 1.0, 0.7188, 1.0, 0.6875, 1.0, 0.2812, 1.0, 0.3125, 1.0, 0.3125, 1.0, 0.2812, 1.0, 0.7188, 1.0, 0.75, 1.0, 0.75, 1.0, 0.7188, 1.0, 0.3125, 1.0, 0.3438, 1.0, 0.3438, 1.0, 0.3125, 1.0, 0.75, 1.0, 0.7812, 1.0, 0.7812, 1.0, 0.75, 1.0, 0.3438, 1.0, 0.375, 1.0, 0.375, 1.0, 0.3438, 1.0, 0.7812, 1.0, 0.8125, 1.0, 0.8125, 1.0, 0.7812, 1.0, 0.375, 1.0, 0.4062, 1.0, 0.4062, 1.0, 0.375, 1.0, 0.8125, 1.0, 0.8438, 1.0, 0.8438, 1.0, 0.8125, 1.0, 0.4062, 1.0, 0.4375, 1.0, 0.4375, 1.0, 0.4062, 1.0, 0.8438, 1.0, 0.875, 1.0, 0.875, 1.0, 0.8438, 1.0, 0.4375, 1.0, 0.4688, 1.0, 0.4688, 1.0, 0.4375, 1.0, 0.0, 1.0, 0.03125, 1.0, 0.03125, 1.0, 0.0, 1.0, 0.875, 1.0, 0.9062, 1.0, 0.9062, 1.0, 0.875, 1.0, 0.4688, 1.0, 0.5, 1.0, 0.5, 1.0, 0.4688, 1.0, 0.0625, 1.0, 0.09375, 1.0, 0.09375, 1.0, 0.0625, 1.0, 0.9062, 1.0, 0.9375, 1.0, 0.9375, 1.0, 0.9062, 1.0, 0.5, 1.0, 0.5312, 1.0, 0.5312, 1.0, 0.5, 1.0, 0.09375, 1.0, 0.125, 1.0, 0.125, 1.0, 0.09375, 1.0, 0.9375, 1.0, 0.9688, 1.0, 0.9688, 1.0, 0.9375, 1.0, 0.5312, 1.0, 0.5625, 1.0, 0.5625, 1.0, 0.5312, 1.0, 0.125, 1.0, 0.1562, 1.0, 0.1562, 1.0, 0.125, 1.0, 0.9688, 1.0, 1.0, 1.0, 1.0, 1.0, 0.9688, 1.0, 0.5625, 1.0, 0.5938, 1.0, 0.5938, 1.0, 0.5625, 1.0, 0.1562, 1.0, 0.1875, 1.0, 0.1875, 1.0, 0.1562, 1.0, 0.03125, 1.0, 0.0625, 1.0, 0.0625, 1.0, 0.03125, 1.0, 0.5938, 1.0, 0.625, 1.0, 0.625, 1.0, 0.5938, 1.0, 0.1875, 1.0, 0.2188, 1.0, 0.2188, 1.0, 0.1875, 1.0, 0.625, 1.0, 0.6562, 1.0, 0.6562, 1.0, 0.625, 1.0, 0.9688, 1.0, 1.0, 1.0, 1.0, 1.0, 0.9688, 1.0, 0.5625, 1.0, 0.5938, 1.0, 0.5938, 1.0, 0.5625, 1.0, 0.1562, 1.0, 0.1875, 1.0, 0.1875, 1.0, 0.1562, 1.0, 0.03125, 1.0, 0.0625, 1.0, 0.0625, 1.0, 0.03125, 1.0, 0.5938, 1.0, 0.625, 1.0, 0.625, 1.0, 0.5938, 1.0, 0.1875, 1.0, 0.2188, 1.0, 0.2188, 1.0, 0.1875, 1.0, 0.625, 1.0, 0.6562, 1.0, 0.6562, 1.0, 0.625, 1.0, 0.2188, 1.0, 0.25, 1.0, 0.25, 1.0, 0.2188, 1.0, 0.6562, 1.0, 0.6875, 1.0, 0.6875, 1.0, 0.6562, 1.0, 0.25, 1.0, 0.2812, 1.0, 0.2812, 1.0, 0.25, 1.0, 0.6875, 1.0, 0.7188, 1.0, 0.7188, 1.0, 0.6875, 1.0, 0.2812, 1.0, 0.3125, 1.0, 0.3125, 1.0, 0.2812, 1.0, 0.7188, 1.0, 0.75, 1.0, 0.75, 1.0, 0.7188, 1.0, 0.3125, 1.0, 0.3438, 1.0, 0.3438, 1.0, 0.3125, 1.0, 0.75, 1.0, 0.7812, 1.0, 0.7812, 1.0, 0.75, 1.0, 0.3438, 1.0, 0.375, 1.0, 0.375, 1.0, 0.3438, 1.0, 0.7812, 1.0, 0.8125, 1.0, 0.8125, 1.0, 0.7812, 1.0, 0.375, 1.0, 0.4062, 1.0, 0.4062, 1.0, 0.375, 1.0, 0.8125, 1.0, 0.8438, 1.0, 0.8438, 1.0, 0.8125, 1.0, 0.4062, 1.0, 0.4375, 1.0, 0.4375, 1.0, 0.4062, 1.0, 0.8438, 1.0, 0.875, 1.0, 0.875, 1.0, 0.8438, 1.0, 0.4375, 1.0, 0.4688, 1.0, 0.4688, 1.0, 0.4375, 1.0, 0.0, 1.0, 0.03125, 1.0, 0.03125, 1.0, 0.0, 1.0, 0.875, 1.0, 0.9062, 1.0, 0.9062, 1.0, 0.875, 1.0, 0.4688, 1.0, 0.5, 1.0, 0.5, 1.0, 0.4688, 1.0, 0.0625, 1.0, 0.09375, 1.0, 0.09375, 1.0, 0.0625, 1.0, 0.9062, 1.0, 0.9375, 1.0, 0.9375, 1.0, 0.9062, 1.0, 0.5, 1.0, 0.5312, 1.0, 0.5312, 1.0, 0.5, 1.0, 0.09375, 1.0, 0.125, 1.0, 0.125, 1.0, 0.09375, 1.0, 0.9375, 1.0, 0.9688, 1.0, 0.9688, 1.0, 0.9375, 1.0, 0.5312, 1.0, 0.5625, 1.0, 0.5625, 1.0, 0.5312, 1.0, 0.125, 1.0, 0.1562, 1.0, 0.1562, 1.0, 0.125, 1.0, 1.0, 1.0, 0.03125, 1.0, 0.0625, 1.0, 0.09375, 1.0, 0.125, 1.0, 0.1562, 1.0, 0.1875, 1.0, 0.2188, 1.0, 0.25, 1.0, 0.2188, 1.0, 0.1875, 1.0, 0.1562, 1.0, 0.125, 1.0, 0.09375, 1.0, 0.0625, 1.0, 0.03125, 1.0, 1.0, 1.0, 0.9688, 1.0, 0.5625, 1.0, 0.5938, 1.0, 0.625, 1.0, 0.6562, 1.0, 0.6875, 1.0, 0.7188, 1.0, 0.75, 1.0, 0.7188, 1.0, 0.6875, 1.0, 0.6562, 1.0, 0.625, 1.0, 0.5938, 1.0, 0.5625, 1.0, 0.9688, 1.0, 0.9062, 0.9804, 0.9062, 1.0, 0.9173, 1.0, 0.875, 1.0, 0.9062, 1.0, 0.9062, 0.9804, 0.875, 0.9061, 0.8438, 0.9804, 0.8438, 1.0, 0.875, 1.0, 0.875, 0.9061, 0.875, 0.9061, 0.8327, 1.0, 0.8438, 1.0, 0.8438, 0.9804, 0.8438, 0.9804, 0.6562, 0.9804, 0.6562, 1.0, 0.6673, 1.0, 0.625, 0.9061, 0.625, 1.0, 0.6562, 1.0, 0.6562, 0.9804, 0.6562, 0.9804, 0.625, 0.9061, 0.5938, 1.0, 0.625, 1.0, 0.625, 0.9061, 0.5938, 0.9804, 0.5938, 1.0, 0.5938, 0.9804, 0.5827, 1.0, 0.4062, 0.9804, 0.4062, 1.0, 0.4173, 1.0, 0.375, 0.9061, 0.375, 1.0, 0.4062, 1.0, 0.4062, 0.9804, 0.375, 1.0, 0.375, 0.9061, 0.375, 0.9061, 0.3438, 0.9804, 0.3438, 1.0, 0.3327, 1.0, 0.3438, 1.0, 0.3438, 0.9804, 0.3438, 0.9804, 0.1562, 0.9804, 0.1562, 1.0, 0.1673, 1.0, 0.1673, 1.0, 0.125, 0.9061, 0.125, 1.0, 0.1562, 1.0, 0.1562, 0.9804, 0.1563, 0.9804, 0.1562, 0.9804, 0.125, 0.9061, 0.125, 0.9061, 0.09375, 0.9804, 0.09375, 1.0, 0.125, 1.0, 0.125, 0.9061, 0.125, 0.9061, 0.08274, 1.0, 0.09375, 1.0, 0.09375, 0.9804, 0.08274, 1.0, 0.375, 1.0, 0.375, 1.0, 0.4062, 1.0, 0.4062, 1.0, 0.3438, 1.0, 0.3438, 1.0, 0.3327, 1.0, 0.3327, 1.0, 0.3125, 1.0, 0.3125, 1.0, 0.9688, 1.0, 0.9688, 1.0, 1.0, 1.0, 1.0, 1.0, 0.9688, 1.0, 0.2188, 1.0, 0.2188, 1.0, 0.25, 1.0, 0.25, 1.0, 0.2188, 1.0, 0.9375, 1.0, 0.9688, 1.0, 0.9688, 1.0, 0.9375, 1.0, 0.875, 1.0, 0.875, 1.0, 0.9062, 1.0, 0.9062, 1.0, 0.5625, 1.0, 0.5625, 1.0, 0.5938, 1.0, 0.5938, 1.0, 0.5827, 1.0, 0.5312, 1.0, 0.5625, 1.0, 0.5625, 1.0, 0.5312, 1.0, 0.4688, 1.0, 0.4688, 1.0, 0.5, 1.0, 0.5, 1.0, 0.1562, 1.0, 0.1562, 1.0, 0.1875, 1.0, 0.1875, 1.0, 0.1673, 1.0, 0.125, 1.0, 0.125, 1.0, 0.1562, 1.0, 0.1562, 1.0, 0.0625, 1.0, 0.09375, 1.0, 0.09375, 1.0, 0.08274, 1.0, 0.0625, 1.0, 0.7812, 1.0, 0.8125, 1.0, 0.8125, 1.0, 0.7812, 1.0, 0.7188, 1.0, 0.7188, 1.0, 0.75, 1.0, 0.75, 1.0, 0.6875, 1.0, 0.6875, 1.0, 0.7188, 1.0, 0.7188, 1.0, 0.625, 1.0, 0.625, 1.0, 0.6562, 1.0, 0.6562, 1.0, 0.8125, 1.0, 0.8438, 1.0, 0.8438, 1.0, 0.8327, 1.0, 0.8125, 1.0, 0.4375, 1.0, 0.4173, 1.0, 0.4062, 1.0, 0.4062, 1.0, 0.4375, 1.0, 0.0, 1.0, 0.0, 1.0, 0.03125, 1.0, 0.03125, 1.0, 0.0, 1.0, 0.3125, 1.0, 0.3125, 1.0, 0.3125, 1.0, 0.2812, 1.0, 0.2812, 1.0, 0.8438, 1.0, 0.8438, 1.0, 0.875, 1.0, 0.875, 1.0, 0.4375, 1.0, 0.4375, 1.0, 0.4688, 1.0, 0.4688, 1.0, 0.03125, 1.0, 0.03125, 1.0, 0.03125, 1.0, 0.0625, 1.0, 0.0625, 1.0, 0.5938, 1.0, 0.5938, 1.0, 0.625, 1.0, 0.625, 1.0, 0.1875, 1.0, 0.1875, 1.0, 0.2188, 1.0, 0.2188, 1.0, 0.1875, 1.0, 0.75, 1.0, 0.75, 1.0, 0.7812, 1.0, 0.7812, 1.0, 0.5, 1.0, 0.5, 1.0, 0.5312, 1.0, 0.5312, 1.0, 0.3438, 1.0, 0.3438, 1.0, 0.375, 1.0, 0.375, 1.0, 0.09375, 1.0, 0.09375, 1.0, 0.125, 1.0, 0.125, 1.0, 0.9173, 1.0, 0.9062, 1.0, 0.9062, 1.0, 0.9375, 1.0, 0.9375, 1.0, 0.9375, 1.0, 0.9375, 1.0, 0.9173, 1.0, 0.9173, 1.0, 0.6673, 1.0, 0.6562, 1.0, 0.6562, 1.0, 0.6875, 1.0, 0.6875, 1.0, 0.25, 1.0, 0.25, 1.0, 0.25, 1.0, 0.2812, 1.0, 0.2812, 1.0, 0.2812, 1.0, 0.2188, 1.0, 0.2188, 1.0, 0.25, 1.0, 0.25, 1.0, 0.6562, 1.0, 0.6562, 1.0, 0.6875, 1.0, 0.6875, 1.0, 0.25, 1.0, 0.25, 1.0, 0.2812, 1.0, 0.2812, 1.0, 0.6875, 1.0, 0.6875, 1.0, 0.7188, 1.0, 0.7188, 1.0, 0.2812, 1.0, 0.2812, 1.0, 0.3125, 1.0, 0.3125, 1.0, 0.7188, 1.0, 0.7188, 1.0, 0.75, 1.0, 0.75, 1.0, 0.3125, 1.0, 0.3125, 1.0, 0.3438, 1.0, 0.3438, 1.0, 0.75, 1.0, 0.75, 1.0, 0.7812, 1.0, 0.7812, 1.0, 0.3438, 1.0, 0.3438, 1.0, 0.375, 1.0, 0.375, 1.0, 0.7812, 1.0, 0.7812, 1.0, 0.8125, 1.0, 0.8125, 1.0, 0.375, 1.0, 0.375, 1.0, 0.4062, 1.0, 0.4062, 1.0, 0.8125, 1.0, 0.8125, 1.0, 0.8438, 1.0, 0.8438, 1.0, 0.4062, 1.0, 0.4062, 1.0, 0.4375, 1.0, 0.4375, 1.0, 0.8438, 1.0, 0.8438, 1.0, 0.875, 1.0, 0.875, 1.0, 0.4375, 1.0, 0.4375, 1.0, 0.4688, 1.0, 0.4688, 1.0, 0.0, 1.0, 0.0, 1.0, 0.03125, 1.0, 0.03125, 1.0, 0.875, 1.0, 0.875, 1.0, 0.9062, 1.0, 0.9062, 1.0, 0.4688, 1.0, 0.4688, 1.0, 0.5, 1.0, 0.5, 1.0, 0.0625, 1.0, 0.0625, 1.0, 0.09375, 1.0, 0.09375, 1.0, 0.9062, 1.0, 0.9062, 1.0, 0.9375, 1.0, 0.9375, 1.0, 0.5, 1.0, 0.5, 1.0, 0.5312, 1.0, 0.5312, 1.0, 0.09375, 1.0, 0.09375, 1.0, 0.125, 1.0, 0.125, 1.0, 0.9375, 1.0, 0.9375, 1.0, 0.9688, 1.0, 0.9688, 1.0, 0.5312, 1.0, 0.5312, 1.0, 0.5625, 1.0, 0.5625, 1.0, 0.125, 1.0, 0.125, 1.0, 0.1562, 1.0, 0.1562, 1.0, 0.9688, 1.0, 0.9688, 1.0, 1.0, 1.0, 1.0, 1.0, 0.5625, 1.0, 0.5625, 1.0, 0.5938, 1.0, 0.5938, 1.0, 0.1562, 1.0, 0.1562, 1.0, 0.1875, 1.0, 0.1875, 1.0, 0.03125, 1.0, 0.03125, 1.0, 0.0625, 1.0, 0.0625, 1.0, 0.5938, 1.0, 0.5938, 1.0, 0.625, 1.0, 0.625, 1.0, 0.1875, 1.0, 0.1875, 1.0, 0.2188, 1.0, 0.2188, 1.0, 0.625, 1.0, 0.625, 1.0, 0.6562, 1.0, 0.6562, 1.0, 0.9688, 1.0, 0.9688, 1.0, 1.0, 1.0, 1.0, 1.0, 0.5625, 1.0, 0.5625, 1.0, 0.5938, 1.0, 0.5938, 1.0, 0.1562, 1.0, 0.1562, 1.0, 0.1875, 1.0, 0.1875, 1.0, 0.03125, 1.0, 0.03125, 1.0, 0.0625, 1.0, 0.0625, 1.0, 0.5938, 1.0, 0.5938, 1.0, 0.625, 1.0, 0.625, 1.0, 0.1875, 1.0, 0.1875, 1.0, 0.2188, 1.0, 0.2188, 1.0, 0.625, 1.0, 0.625, 1.0, 0.6562, 1.0, 0.6562, 1.0, 0.2188, 1.0, 0.2188, 1.0, 0.25, 1.0, 0.25, 1.0, 0.6562, 1.0, 0.6562, 1.0, 0.6875, 1.0, 0.6875, 1.0, 0.25, 1.0, 0.25, 1.0, 0.2812, 1.0, 0.2812, 1.0, 0.6875, 1.0, 0.6875, 1.0, 0.7188, 1.0, 0.7188, 1.0, 0.2812, 1.0, 0.2812, 1.0, 0.3125, 1.0, 0.3125, 1.0, 0.7188, 1.0, 0.7188, 1.0, 0.75, 1.0, 0.75, 1.0, 0.3125, 1.0, 0.3125, 1.0, 0.3438, 1.0, 0.3438, 1.0, 0.75, 1.0, 0.75, 1.0, 0.7812, 1.0, 0.7812, 1.0, 0.3438, 1.0, 0.3438, 1.0, 0.375, 1.0, 0.375, 1.0, 0.7812, 1.0, 0.7812, 1.0, 0.8125, 1.0, 0.8125, 1.0, 0.375, 1.0, 0.375, 1.0, 0.4062, 1.0, 0.4062, 1.0, 0.8125, 1.0, 0.8125, 1.0, 0.8438, 1.0, 0.8438, 1.0, 0.4062, 1.0, 0.4062, 1.0, 0.4375, 1.0, 0.4375, 1.0, 0.8438, 1.0, 0.8438, 1.0, 0.875, 1.0, 0.875, 1.0, 0.4375, 1.0, 0.4375, 1.0, 0.4688, 1.0, 0.4688, 1.0, 0.0, 1.0, 0.0, 1.0, 0.03125, 1.0, 0.03125, 1.0, 0.875, 1.0, 0.875, 1.0, 0.9062, 1.0, 0.9062, 1.0, 0.4688, 1.0, 0.4688, 1.0, 0.5, 1.0, 0.5, 1.0, 0.0625, 1.0, 0.0625, 1.0, 0.09375, 1.0, 0.09375, 1.0, 0.9062, 1.0, 0.9062, 1.0, 0.9375, 1.0, 0.9375, 1.0, 0.5, 1.0, 0.5, 1.0, 0.5312, 1.0, 0.5312, 1.0, 0.09375, 1.0, 0.09375, 1.0, 0.125, 1.0, 0.125, 1.0, 0.9375, 1.0, 0.9375, 1.0, 0.9688, 1.0, 0.9688, 1.0, 0.5312, 1.0, 0.5312, 1.0, 0.5625, 1.0, 0.5625, 1.0, 0.125, 1.0, 0.125, 1.0, 0.1562, 1.0, 0.1562, 1.0, 0.3125, 1.0, 0.3438, 1.0, 0.375, 1.0, 0.4062, 1.0, 0.4375, 1.0, 0.03125, 1.0, 1.0, 1.0, 0.9688, 1.0, 0.9375, 1.0, 0.9062, 1.0, 0.875, 1.0, 0.8438, 1.0, 0.8125, 1.0, 0.7812, 1.0, 0.75, 1.0, 0.7812, 1.0, 0.8125, 1.0, 0.8438, 1.0, 0.875, 1.0, 0.9063, 1.0, 0.9375, 1.0, 0.9688, 1.0, 1.0, 1.0, 0.03125, 1.0, 0.4375, 1.0, 0.4062, 1.0, 0.375, 1.0, 0.3438, 1.0, 0.3125, 1.0, 0.2812, 1.0, 0.25, 1.0, 0.2812, 1.0, 0.908, 0.9836, 0.9173, 1.0, 0.9062, 1.0, 0.9062, 0.9804, 0.9062, 0.9804, 0.908, 0.9836, 0.875, 1.0, 0.875, 0.9061, 0.8863, 0.9329, 0.8863, 0.9329, 0.9062, 0.9804, 0.9062, 1.0, 0.875, 0.9061, 0.875, 0.9061, 0.875, 1.0, 0.8438, 1.0, 0.8438, 0.9804, 0.8438, 0.9804, 0.8438, 0.9804, 0.8438, 1.0, 0.8327, 1.0, 0.6673, 1.0, 0.6562, 1.0, 0.6562, 0.9804, 0.6562, 0.9804, 0.6562, 0.9804, 0.6562, 1.0, 0.625, 1.0, 0.625, 0.9061, 0.625, 0.9061, 0.625, 1.0, 0.5938, 1.0, 0.5938, 0.9804, 0.5938, 0.9804, 0.5938, 0.9804, 0.5938, 1.0, 0.5827, 1.0, 0.5827, 1.0, 0.4173, 1.0, 0.4062, 1.0, 0.4062, 0.9804, 0.4062, 0.9804, 0.4062, 0.9804, 0.4062, 1.0, 0.375, 1.0, 0.375, 0.9061, 0.375, 0.9061, 0.375, 0.9061, 0.375, 1.0, 0.3438, 1.0, 0.3438, 0.9804, 0.375, 0.9061, 0.3438, 0.9804, 0.3438, 1.0, 0.3327, 1.0, 0.3438, 0.9804, 0.1562, 1.0, 0.1562, 0.9804, 0.1673, 1.0, 0.1673, 1.0, 0.1562, 1.0, 0.125, 1.0, 0.125, 0.9061, 0.1562, 0.9804, 0.1562, 0.9804, 0.125, 0.9061, 0.125, 0.9061, 0.125, 0.9061, 0.125, 0.9061, 0.125, 1.0, 0.09375, 1.0, 0.09375, 0.9804, 0.09375, 0.9804, 0.09375, 1.0, 0.08274, 1.0, 0.08274, 1.0, 0.09375, 0.9804, 0.375, 1.0, 0.4062, 1.0, 0.4062, 1.0, 0.375, 1.0, 0.3438, 1.0, 0.3438, 1.0, 0.3125, 1.0, 0.3125, 1.0, 0.3327, 1.0, 0.3327, 1.0, 1.0, 1.0, 1.0, 1.0, 0.9688, 1.0, 0.9688, 1.0, 1.0, 1.0, 0.25, 1.0, 0.25, 1.0, 0.2188, 1.0, 0.2188, 1.0, 0.2188, 1.0, 0.9688, 1.0, 0.9688, 1.0, 0.9375, 1.0, 0.9375, 1.0, 0.9375, 1.0, 0.875, 1.0, 0.9062, 1.0, 0.9062, 1.0, 0.875, 1.0, 0.5827, 1.0, 0.5938, 1.0, 0.5938, 1.0, 0.5625, 1.0, 0.5625, 1.0, 0.5625, 1.0, 0.5312, 1.0, 0.5312, 1.0, 0.5312, 1.0, 0.5625, 1.0, 0.5625, 1.0, 0.5, 1.0, 0.5, 1.0, 0.4688, 1.0, 0.4688, 1.0, 0.1562, 1.0, 0.1673, 1.0, 0.1875, 1.0, 0.1875, 1.0, 0.1562, 1.0, 0.125, 1.0, 0.1562, 1.0, 0.1562, 1.0, 0.125, 1.0, 0.08274, 1.0, 0.09375, 1.0, 0.09375, 1.0, 0.0625, 1.0, 0.0625, 1.0, 0.0625, 1.0, 0.8125, 1.0, 0.8125, 1.0, 0.7812, 1.0, 0.7812, 1.0, 0.75, 1.0, 0.75, 1.0, 0.7188, 1.0, 0.7188, 1.0, 0.7188, 1.0, 0.7188, 1.0, 0.6875, 1.0, 0.6875, 1.0, 0.625, 1.0, 0.6562, 1.0, 0.6562, 1.0, 0.625, 1.0, 0.8327, 1.0, 0.8438, 1.0, 0.8438, 1.0, 0.8125, 1.0, 0.8125, 1.0, 0.4062, 1.0, 0.4173, 1.0, 0.4173, 1.0, 0.4375, 1.0, 0.4375, 1.0, 0.4062, 1.0, 0.03125, 1.0, 0.03125, 1.0, 0.0, 1.0, 0.0, 1.0, 0.3125, 1.0, 0.3125, 1.0, 0.3125, 1.0, 0.2812, 1.0, 0.2812, 1.0, 0.8438, 1.0, 0.875, 1.0, 0.875, 1.0, 0.8438, 1.0, 0.4688, 1.0, 0.4688, 1.0, 0.4375, 1.0, 0.4375, 1.0, 0.4688, 1.0, 0.0625, 1.0, 0.0625, 1.0, 0.03125, 1.0, 0.03125, 1.0, 0.03125, 1.0, 0.5938, 1.0, 0.625, 1.0, 0.625, 1.0, 0.5938, 1.0, 0.2188, 1.0, 0.2188, 1.0, 0.1875, 1.0, 0.1875, 1.0, 0.1875, 1.0, 0.7813, 1.0, 0.7812, 1.0, 0.75, 1.0, 0.75, 1.0, 0.5312, 1.0, 0.5, 1.0, 0.5, 1.0, 0.5, 1.0, 0.5312, 1.0, 0.3438, 1.0, 0.375, 1.0, 0.375, 1.0, 0.3438, 1.0, 0.09375, 1.0, 0.125, 1.0, 0.125, 1.0, 0.09375, 1.0, 0.9062, 1.0, 0.9173, 1.0, 0.9173, 1.0, 0.9375, 1.0, 0.9375, 1.0, 0.9062, 1.0, 0.6562, 1.0, 0.6673, 1.0, 0.6875, 1.0, 0.6875, 1.0, 0.6562, 1.0, 0.2812, 1.0, 0.2812, 1.0, 0.2812, 1.0, 0.25, 1.0, 0.25, 1.0, 0.25, 1.0, 0.2188, 1.0, 0.25, 1.0, 0.25, 1.0, 0.2188, 1.0, 0.6562, 1.0, 0.6875, 1.0, 0.6875, 1.0, 0.6562, 1.0, 0.25, 1.0, 0.2812, 1.0, 0.2812, 1.0, 0.25, 1.0, 0.6875, 1.0, 0.7188, 1.0, 0.7188, 1.0, 0.6875, 1.0, 0.2812, 1.0, 0.3125, 1.0, 0.3125, 1.0, 0.2812, 1.0, 0.7188, 1.0, 0.75, 1.0, 0.75, 1.0, 0.7188, 1.0, 0.3125, 1.0, 0.3438, 1.0, 0.3438, 1.0, 0.3125, 1.0, 0.75, 1.0, 0.7812, 1.0, 0.7812, 1.0, 0.75, 1.0, 0.3438, 1.0, 0.375, 1.0, 0.375, 1.0, 0.3438, 1.0, 0.7812, 1.0, 0.8125, 1.0, 0.8125, 1.0, 0.7812, 1.0, 0.375, 1.0, 0.4062, 1.0, 0.4062, 1.0, 0.375, 1.0, 0.8125, 1.0, 0.8438, 1.0, 0.8438, 1.0, 0.8125, 1.0, 0.4062, 1.0, 0.4375, 1.0, 0.4375, 1.0, 0.4062, 1.0, 0.8438, 1.0, 0.875, 1.0, 0.875, 1.0, 0.8438, 1.0, 0.4375, 1.0, 0.4688, 1.0, 0.4688, 1.0, 0.4375, 1.0, 0.0, 1.0, 0.03125, 1.0, 0.03125, 1.0, 0.0, 1.0, 0.875, 1.0, 0.9062, 1.0, 0.9062, 1.0, 0.875, 1.0, 0.4688, 1.0, 0.5, 1.0, 0.5, 1.0, 0.4688, 1.0, 0.0625, 1.0, 0.09375, 1.0, 0.09375, 1.0, 0.0625, 1.0, 0.9062, 1.0, 0.9375, 1.0, 0.9375, 1.0, 0.9062, 1.0, 0.5, 1.0, 0.5312, 1.0, 0.5312, 1.0, 0.5, 1.0, 0.09375, 1.0, 0.125, 1.0, 0.125, 1.0, 0.09375, 1.0, 0.9375, 1.0, 0.9688, 1.0, 0.9688, 1.0, 0.9375, 1.0, 0.5312, 1.0, 0.5625, 1.0, 0.5625, 1.0, 0.5312, 1.0, 0.125, 1.0, 0.1562, 1.0, 0.1562, 1.0, 0.125, 1.0, 0.9688, 1.0, 1.0, 1.0, 1.0, 1.0, 0.9688, 1.0, 0.5625, 1.0, 0.5938, 1.0, 0.5938, 1.0, 0.5625, 1.0, 0.1562, 1.0, 0.1875, 1.0, 0.1875, 1.0, 0.1562, 1.0, 0.03125, 1.0, 0.0625, 1.0, 0.0625, 1.0, 0.03125, 1.0, 0.5938, 1.0, 0.625, 1.0, 0.625, 1.0, 0.5938, 1.0, 0.1875, 1.0, 0.2188, 1.0, 0.2188, 1.0, 0.1875, 1.0, 0.625, 1.0, 0.6562, 1.0, 0.6562, 1.0, 0.625, 1.0, 0.9688, 1.0, 1.0, 1.0, 1.0, 1.0, 0.9688, 1.0, 0.5625, 1.0, 0.5938, 1.0, 0.5938, 1.0, 0.5625, 1.0, 0.1562, 1.0, 0.1875, 1.0, 0.1875, 1.0, 0.1562, 1.0, 0.03125, 1.0, 0.0625, 1.0, 0.0625, 1.0, 0.03125, 1.0, 0.5938, 1.0, 0.625, 1.0, 0.625, 1.0, 0.5938, 1.0, 0.1875, 1.0, 0.2188, 1.0, 0.2188, 1.0, 0.1875, 1.0, 0.625, 1.0, 0.6562, 1.0, 0.6562, 1.0, 0.625, 1.0, 0.2188, 1.0, 0.25, 1.0, 0.25, 1.0, 0.2188, 1.0, 0.6562, 1.0, 0.6875, 1.0, 0.6875, 1.0, 0.6562, 1.0, 0.25, 1.0, 0.2812, 1.0, 0.2812, 1.0, 0.25, 1.0, 0.6875, 1.0, 0.7188, 1.0, 0.7188, 1.0, 0.6875, 1.0, 0.2812, 1.0, 0.3125, 1.0, 0.3125, 1.0, 0.2812, 1.0, 0.7188, 1.0, 0.75, 1.0, 0.75, 1.0, 0.7188, 1.0, 0.3125, 1.0, 0.3438, 1.0, 0.3438, 1.0, 0.3125, 1.0, 0.75, 1.0, 0.7812, 1.0, 0.7812, 1.0, 0.75, 1.0, 0.3438, 1.0, 0.375, 1.0, 0.375, 1.0, 0.3438, 1.0, 0.7812, 1.0, 0.8125, 1.0, 0.8125, 1.0, 0.7812, 1.0, 0.375, 1.0, 0.4062, 1.0, 0.4062, 1.0, 0.375, 1.0, 0.8125, 1.0, 0.8438, 1.0, 0.8438, 1.0, 0.8125, 1.0, 0.4062, 1.0, 0.4375, 1.0, 0.4375, 1.0, 0.4062, 1.0, 0.8438, 1.0, 0.875, 1.0, 0.875, 1.0, 0.8438, 1.0, 0.4375, 1.0, 0.4688, 1.0, 0.4688, 1.0, 0.4375, 1.0, 0.0, 1.0, 0.03125, 1.0, 0.03125, 1.0, 0.0, 1.0, 0.875, 1.0, 0.9062, 1.0, 0.9062, 1.0, 0.875, 1.0, 0.4688, 1.0, 0.5, 1.0, 0.5, 1.0, 0.4688, 1.0, 0.0625, 1.0, 0.09375, 1.0, 0.09375, 1.0, 0.0625, 1.0, 0.9062, 1.0, 0.9375, 1.0, 0.9375, 1.0, 0.9062, 1.0, 0.5, 1.0, 0.5312, 1.0, 0.5312, 1.0, 0.5, 1.0, 0.09375, 1.0, 0.125, 1.0, 0.125, 1.0, 0.09375, 1.0, 0.9375, 1.0, 0.9688, 1.0, 0.9688, 1.0, 0.9375, 1.0, 0.5312, 1.0, 0.5625, 1.0, 0.5625, 1.0, 0.5312, 1.0, 0.125, 1.0, 0.1562, 1.0, 0.1562, 1.0, 0.125, 1.0, 0.9688, 1.0, 1.0, 1.0, 0.03125, 1.0, 0.0625, 1.0, 0.09375, 1.0, 0.125, 1.0, 0.1562, 1.0, 0.1875, 1.0, 0.2188, 1.0, 0.25, 1.0, 0.2188, 1.0, 0.1875, 1.0, 0.1562, 1.0, 0.125, 1.0, 0.09375, 1.0, 0.0625, 1.0, 0.03125, 1.0, 1.0, 1.0, 0.9688, 1.0, 0.5625, 1.0, 0.5938, 1.0, 0.625, 1.0, 0.6562, 1.0, 0.6875, 1.0, 0.7188, 1.0, 0.75, 1.0, 0.7188, 1.0, 0.6875, 1.0, 0.6562, 1.0, 0.625, 1.0, 0.5938, 1.0, 0.5625, 1.0, 0.9062, 0.9804, 0.9062, 1.0, 0.9173, 1.0, 0.9173, 1.0, 0.875, 0.9061, 0.875, 1.0, 0.9062, 1.0, 0.9062, 0.9804, 0.9062, 0.9804, 0.875, 0.9061, 0.875, 0.9061, 0.8438, 0.9804, 0.8438, 1.0, 0.875, 1.0, 0.875, 0.9061, 0.875, 0.9061, 0.8327, 1.0, 0.8438, 1.0, 0.8438, 0.9804, 0.8438, 0.9804, 0.8437, 0.9804, 0.6562, 1.0, 0.6673, 1.0, 0.6673, 1.0, 0.6562, 0.9804, 0.625, 1.0, 0.6562, 1.0, 0.6562, 0.9804, 0.6562, 0.9804, 0.625, 0.9061, 0.5938, 0.9804, 0.5938, 1.0, 0.625, 1.0, 0.625, 0.9061, 0.5938, 0.9804, 0.5827, 1.0, 0.5938, 1.0, 0.5937, 0.9804, 0.5827, 1.0, 0.4062, 1.0, 0.4173, 1.0, 0.4062, 0.9804, 0.4062, 0.9804, 0.4062, 0.9804, 0.375, 1.0, 0.4062, 1.0, 0.4062, 0.9804, 0.375, 0.9061, 0.3438, 1.0, 0.375, 1.0, 0.375, 0.9061, 0.375, 0.9061, 0.375, 0.9061, 0.375, 0.9061, 0.3438, 0.9804, 0.3438, 0.9804, 0.3438, 0.9804, 0.3327, 1.0, 0.3438, 1.0, 0.1562, 0.9804, 0.1562, 1.0, 0.1673, 1.0, 0.125, 0.9061, 0.125, 1.0, 0.1562, 1.0, 0.1562, 0.9804, 0.1562, 0.9804, 0.125, 0.9061, 0.09375, 0.9804, 0.09375, 1.0, 0.125, 1.0, 0.125, 0.9061, 0.125, 0.9061, 0.125, 0.9061, 0.08274, 1.0, 0.08274, 1.0, 0.09375, 1.0, 0.09375, 0.9804, 0.09375, 0.9804, 0.375, 1.0, 0.375, 1.0, 0.4062, 1.0, 0.4062, 1.0, 0.3438, 1.0, 0.3438, 1.0, 0.3327, 1.0, 0.3125, 1.0, 0.3125, 1.0, 0.9688, 1.0, 0.9688, 1.0, 1.0, 1.0, 1.0, 1.0, 0.2188, 1.0, 0.2188, 1.0, 0.25, 1.0, 0.25, 1.0, 0.9375, 1.0, 0.9375, 1.0, 0.9688, 1.0, 0.9688, 1.0, 0.9688, 1.0, 0.875, 1.0, 0.875, 1.0, 0.9062, 1.0, 0.9062, 1.0, 0.5625, 1.0, 0.5938, 1.0, 0.5938, 1.0, 0.5827, 1.0, 0.5625, 1.0, 0.5625, 1.0, 0.5312, 1.0, 0.5312, 1.0, 0.5625, 1.0, 0.5625, 1.0, 0.5312, 1.0, 0.4688, 1.0, 0.4688, 1.0, 0.5, 1.0, 0.5, 1.0, 0.1562, 1.0, 0.1562, 1.0, 0.1875, 1.0, 0.1875, 1.0, 0.1673, 1.0, 0.125, 1.0, 0.125, 1.0, 0.1562, 1.0, 0.1562, 1.0, 0.09375, 1.0, 0.09375, 1.0, 0.08274, 1.0, 0.0625, 1.0, 0.0625, 1.0, 0.0625, 1.0, 0.7812, 1.0, 0.7812, 1.0, 0.8125, 1.0, 0.8125, 1.0, 0.7812, 1.0, 0.7188, 1.0, 0.7188, 1.0, 0.75, 1.0, 0.75, 1.0, 0.6875, 1.0, 0.6875, 1.0, 0.7188, 1.0, 0.7188, 1.0, 0.7188, 1.0, 0.625, 1.0, 0.625, 1.0, 0.6562, 1.0, 0.6562, 1.0, 0.8125, 1.0, 0.8438, 1.0, 0.8438, 1.0, 0.8327, 1.0, 0.8327, 1.0, 0.8125, 1.0, 0.8125, 1.0, 0.4173, 1.0, 0.4062, 1.0, 0.4062, 1.0, 0.4375, 1.0, 0.4375, 1.0, 0.4375, 1.0, 0.4173, 1.0, 0.0, 1.0, 0.0, 1.0, 0.0, 1.0, 0.03125, 1.0, 0.03125, 1.0, 0.3125, 1.0, 0.3125, 1.0, 0.2812, 1.0, 0.2812, 1.0, 0.8438, 1.0, 0.8438, 1.0, 0.875, 1.0, 0.875, 1.0, 0.4375, 1.0, 0.4375, 1.0, 0.4688, 1.0, 0.4688, 1.0, 0.4688, 1.0, 0.03125, 1.0, 0.0625, 1.0, 0.0625, 1.0, 0.03125, 1.0, 0.03125, 1.0, 0.5938, 1.0, 0.5938, 1.0, 0.625, 1.0, 0.625, 1.0, 0.1875, 1.0, 0.1875, 1.0, 0.2188, 1.0, 0.2188, 1.0, 0.75, 1.0, 0.7812, 1.0, 0.7812, 1.0, 0.75, 1.0, 0.75, 1.0, 0.5, 1.0, 0.5312, 1.0, 0.5312, 1.0, 0.5, 1.0, 0.5, 1.0, 0.3438, 1.0, 0.3438, 1.0, 0.375, 1.0, 0.375, 1.0, 0.09375, 1.0, 0.09375, 1.0, 0.125, 1.0, 0.125, 1.0, 0.9173, 1.0, 0.9062, 1.0, 0.9062, 1.0, 0.9375, 1.0, 0.9375, 1.0, 0.9375, 1.0, 0.6673, 1.0, 0.6562, 1.0, 0.6562, 1.0, 0.6875, 1.0, 0.6875, 1.0, 0.6875, 1.0, 0.25, 1.0, 0.25, 1.0, 0.2812, 1.0, 0.2812, 1.0, 0.2188, 1.0, 0.2188, 1.0, 0.25, 1.0, 0.25, 1.0, 0.6562, 1.0, 0.6562, 1.0, 0.6875, 1.0, 0.6875, 1.0, 0.25, 1.0, 0.25, 1.0, 0.2812, 1.0, 0.2812, 1.0, 0.6875, 1.0, 0.6875, 1.0, 0.7188, 1.0, 0.7188, 1.0, 0.2812, 1.0, 0.2812, 1.0, 0.3125, 1.0, 0.3125, 1.0, 0.7188, 1.0, 0.7188, 1.0, 0.75, 1.0, 0.75, 1.0, 0.3125, 1.0, 0.3125, 1.0, 0.3438, 1.0, 0.3438, 1.0, 0.75, 1.0, 0.75, 1.0, 0.7812, 1.0, 0.7812, 1.0, 0.3438, 1.0, 0.3438, 1.0, 0.375, 1.0, 0.375, 1.0, 0.7812, 1.0, 0.7812, 1.0, 0.8125, 1.0, 0.8125, 1.0, 0.375, 1.0, 0.375, 1.0, 0.4062, 1.0, 0.4062, 1.0, 0.8125, 1.0, 0.8125, 1.0, 0.8438, 1.0, 0.8438, 1.0, 0.4062, 1.0, 0.4062, 1.0, 0.4375, 1.0, 0.4375, 1.0, 0.8438, 1.0, 0.8438, 1.0, 0.875, 1.0, 0.875, 1.0, 0.4375, 1.0, 0.4375, 1.0, 0.4688, 1.0, 0.4688, 1.0, 0.0, 1.0, 0.0, 1.0, 0.03125, 1.0, 0.03125, 1.0, 0.875, 1.0, 0.875, 1.0, 0.9062, 1.0, 0.9062, 1.0, 0.4688, 1.0, 0.4688, 1.0, 0.5, 1.0, 0.5, 1.0, 0.0625, 1.0, 0.0625, 1.0, 0.09375, 1.0, 0.09375, 1.0, 0.9062, 1.0, 0.9062, 1.0, 0.9375, 1.0, 0.9375, 1.0, 0.5, 1.0, 0.5, 1.0, 0.5312, 1.0, 0.5312, 1.0, 0.09375, 1.0, 0.09375, 1.0, 0.125, 1.0, 0.125, 1.0, 0.9375, 1.0, 0.9375, 1.0, 0.9688, 1.0, 0.9688, 1.0, 0.5312, 1.0, 0.5312, 1.0, 0.5625, 1.0, 0.5625, 1.0, 0.125, 1.0, 0.125, 1.0, 0.1562, 1.0, 0.1562, 1.0, 0.9688, 1.0, 0.9688, 1.0, 1.0, 1.0, 1.0, 1.0, 0.5625, 1.0, 0.5625, 1.0, 0.5938, 1.0, 0.5938, 1.0, 0.1562, 1.0, 0.1562, 1.0, 0.1875, 1.0, 0.1875, 1.0, 0.03125, 1.0, 0.03125, 1.0, 0.0625, 1.0, 0.0625, 1.0, 0.5938, 1.0, 0.5938, 1.0, 0.625, 1.0, 0.625, 1.0, 0.1875, 1.0, 0.1875, 1.0, 0.2188, 1.0, 0.2188, 1.0, 0.625, 1.0, 0.625, 1.0, 0.6562, 1.0, 0.6562, 1.0, 0.9688, 1.0, 0.9688, 1.0, 1.0, 1.0, 1.0, 1.0, 0.5625, 1.0, 0.5625, 1.0, 0.5938, 1.0, 0.5938, 1.0, 0.1562, 1.0, 0.1562, 1.0, 0.1875, 1.0, 0.1875, 1.0, 0.03125, 1.0, 0.03125, 1.0, 0.0625, 1.0, 0.0625, 1.0, 0.5938, 1.0, 0.5938, 1.0, 0.625, 1.0, 0.625, 1.0, 0.1875, 1.0, 0.1875, 1.0, 0.2188, 1.0, 0.2188, 1.0, 0.625, 1.0, 0.625, 1.0, 0.6562, 1.0, 0.6562, 1.0, 0.2188, 1.0, 0.2188, 1.0, 0.25, 1.0, 0.25, 1.0, 0.6562, 1.0, 0.6562, 1.0, 0.6875, 1.0, 0.6875, 1.0, 0.25, 1.0, 0.25, 1.0, 0.2812, 1.0, 0.2812, 1.0, 0.6875, 1.0, 0.6875, 1.0, 0.7188, 1.0, 0.7188, 1.0, 0.2812, 1.0, 0.2812, 1.0, 0.3125, 1.0, 0.3125, 1.0, 0.7188, 1.0, 0.7188, 1.0, 0.75, 1.0, 0.75, 1.0, 0.3125, 1.0, 0.3125, 1.0, 0.3438, 1.0, 0.3438, 1.0, 0.75, 1.0, 0.75, 1.0, 0.7812, 1.0, 0.7812, 1.0, 0.3438, 1.0, 0.3438, 1.0, 0.375, 1.0, 0.375, 1.0, 0.7812, 1.0, 0.7812, 1.0, 0.8125, 1.0, 0.8125, 1.0, 0.375, 1.0, 0.375, 1.0, 0.4062, 1.0, 0.4062, 1.0, 0.8125, 1.0, 0.8125, 1.0, 0.8438, 1.0, 0.8438, 1.0, 0.4062, 1.0, 0.4062, 1.0, 0.4375, 1.0, 0.4375, 1.0, 0.8438, 1.0, 0.8438, 1.0, 0.875, 1.0, 0.875, 1.0, 0.4375, 1.0, 0.4375, 1.0, 0.4688, 1.0, 0.4688, 1.0, 0.0, 1.0, 0.0, 1.0, 0.03125, 1.0, 0.03125, 1.0, 0.875, 1.0, 0.875, 1.0, 0.9062, 1.0, 0.9062, 1.0, 0.4688, 1.0, 0.4688, 1.0, 0.5, 1.0, 0.5, 1.0, 0.0625, 1.0, 0.0625, 1.0, 0.09375, 1.0, 0.09375, 1.0, 0.9062, 1.0, 0.9062, 1.0, 0.9375, 1.0, 0.9375, 1.0, 0.5, 1.0, 0.5, 1.0, 0.5312, 1.0, 0.5312, 1.0, 0.09375, 1.0, 0.09375, 1.0, 0.125, 1.0, 0.125, 1.0, 0.9375, 1.0, 0.9375, 1.0, 0.9688, 1.0, 0.9688, 1.0, 0.5312, 1.0, 0.5312, 1.0, 0.5625, 1.0, 0.5625, 1.0, 0.125, 1.0, 0.125, 1.0, 0.1562, 1.0, 0.1562, 1.0, 0.4062, 1.0, 0.375, 1.0, 0.3438, 1.0, 0.3125, 1.0, 0.2812, 1.0, 0.25, 1.0, 0.2812, 1.0, 0.3125, 1.0, 0.3438, 1.0, 0.375, 1.0, 0.4062, 1.0, 0.4375, 1.0, 0.03125, 1.0, 1.0, 1.0, 0.9688, 1.0, 0.9375, 1.0, 0.9062, 1.0, 0.875, 1.0, 0.8438, 1.0, 0.8125, 1.0, 0.7812, 1.0, 0.75, 1.0, 0.7812, 1.0, 0.8125, 1.0, 0.8438, 1.0, 0.875, 1.0, 0.9063, 1.0, 0.9375, 1.0, 0.9688, 1.0, 1.0, 1.0, 0.03125, 1.0, 0.4375, 1.0])
me_cylinder_002.use_remesh_fix_poles = True
me_cylinder_002.use_remesh_preserve_attributes = False
me_cylinder_002.update()
me_cube_002 = bpy.data.meshes.new('Cube.002')
me_cube_002.from_pydata([(-1.0, -1.0, -1.0), (-1.0, -1.0, 1.0), (-1.0, 1.0, -1.0), (-1.0, 1.0, 1.0), (1.0, -1.0, -1.0), (1.0, -1.0, 1.0), (1.0, 1.0, -1.0), (1.0, 1.0, 1.0)], [], [(0, 1, 3, 2), (2, 3, 7, 6), (6, 7, 5, 4), (4, 5, 1, 0), (2, 6, 4, 0), (7, 3, 1, 5)])
_uv = me_cube_002.uv_layers.new(name='UVMap')
_uv.uv.foreach_set('vector', [0.375, 0.0, 0.625, 0.0, 0.625, 0.25, 0.375, 0.25, 0.375, 0.25, 0.625, 0.25, 0.625, 0.5, 0.375, 0.5, 0.375, 0.5, 0.625, 0.5, 0.625, 0.75, 0.375, 0.75, 0.375, 0.75, 0.625, 0.75, 0.625, 1.0, 0.375, 1.0, 0.125, 0.5, 0.375, 0.5, 0.375, 0.75, 0.125, 0.75, 0.625, 0.5, 0.875, 0.5, 0.875, 0.75, 0.625, 0.75])
me_cube_002.use_remesh_fix_poles = True
me_cube_002.use_remesh_preserve_attributes = False
me_cube_002.update()
me_cube_006 = bpy.data.meshes.new('Cube.006')
me_cube_006.from_pydata([(-1.873, -1.873, -1.0), (-16.73, -1.65, 0.09858), (-1.873, -1.873, 1.0), (16.73, -1.65, 0.09858), (-1.873, 1.873, -1.0), (-16.73, 1.65, 0.09858), (-1.873, 1.873, 1.0), (16.73, 1.65, 0.09858), (1.873, -1.873, -1.0), (-16.73, -1.65, -0.09858), (1.873, -1.873, 1.0), (16.73, -1.65, -0.09858), (1.873, 1.873, -1.0), (-16.73, 1.65, -0.09858), (1.873, 1.873, 1.0), (16.73, 1.65, -0.09858), (-1.0, -1.0, -0.05976), (-1.0, -1.0, 0.05976), (-1.0, 1.0, -0.05976), (-1.0, 1.0, 0.05976), (1.0, 1.0, -0.05976), (1.0, 1.0, 0.05976), (1.0, -1.0, -0.05976), (1.0, -1.0, 0.05976)], [], [(17, 2, 6, 19), (4, 0, 16, 18), (21, 20, 12, 4, 18, 19, 6, 14), (21, 14, 10, 23), (22, 8, 12, 20), (8, 22, 23, 10, 2, 17, 16, 0), (4, 12, 8, 0), (14, 6, 2, 10), (23, 3, 7, 21), (5, 1, 17, 19), (7, 15, 20, 21), (13, 5, 19, 18), (15, 11, 22, 20), (16, 9, 13, 18), (22, 11, 3, 23), (17, 1, 9, 16), (5, 13, 9, 1), (15, 7, 3, 11)])
_uv = me_cube_006.uv_layers.new(name='UVMap')
_uv.uv.foreach_set('vector', [0.5075, 0.0, 0.625, 0.0, 0.625, 0.25, 0.5075, 0.25, 0.375, 0.25, 0.375, 0.0, 0.4925, 0.0, 0.4925, 0.25, 0.5075, 0.5, 0.4925, 0.5, 0.375, 0.5, 0.375, 0.25, 0.4925, 0.5, 0.5075, 0.25, 0.875, 0.5, 0.625, 0.5, 0.5075, 0.5, 0.625, 0.5, 0.625, 0.75, 0.5075, 0.75, 0.4925, 0.75, 0.375, 0.75, 0.375, 0.5, 0.4925, 0.5, 0.375, 0.75, 0.4925, 0.75, 0.5075, 1.0, 0.625, 0.75, 0.875, 0.75, 0.5075, 0.0, 0.4925, 0.75, 0.375, 0.0, 0.125, 0.5, 0.375, 0.5, 0.375, 0.75, 0.125, 0.75, 0.625, 0.5, 0.875, 0.5, 0.875, 0.75, 0.625, 0.75, 0.375, 0.0, 0.375, 0.0, 0.375, 0.25, 0.375, 0.25, 0.375, 0.25, 0.375, 0.0, 0.375, 0.0, 0.375, 0.25, 0.625, 0.25, 0.625, 0.5, 0.5075, 0.5, 0.5075, 0.25, 0.375, 0.5, 0.375, 0.25, 0.4925, 0.25, 0.4925, 0.5, 0.375, 0.5, 0.375, 0.75, 0.375, 0.75, 0.375, 0.5, 0.375, 0.75, 0.375, 0.75, 0.375, 0.5, 0.375, 0.5, 0.5075, 0.75, 0.625, 0.75, 0.625, 1.0, 0.5075, 1.0, 0.4925, 1.0, 0.375, 1.0, 0.375, 0.75, 0.4925, 0.75, 0.125, 0.5, 0.125, 0.5, 0.125, 0.75, 0.125, 0.75, 0.625, 0.5, 0.625, 0.5, 0.625, 0.75, 0.625, 0.75])
me_cube_006.use_remesh_fix_poles = True
me_cube_006.use_remesh_preserve_attributes = False
me_cube_006.update()
me_cube_010 = bpy.data.meshes.new('Cube.010')
me_cube_010.from_pydata([(-1.0, -1.0, -1.0), (-1.0, -1.0, 1.0), (-1.0, 1.0, -1.0), (-1.0, 1.0, 1.0), (1.0, -1.0, -1.0), (1.0, -1.0, 1.0), (1.0, 1.0, -1.0), (1.0, 1.0, 1.0)], [], [(0, 1, 3, 2), (2, 3, 7, 6), (6, 7, 5, 4), (4, 5, 1, 0), (2, 6, 4, 0), (7, 3, 1, 5)])
_uv = me_cube_010.uv_layers.new(name='UVMap')
_uv.uv.foreach_set('vector', [0.375, 0.0, 0.625, 0.0, 0.625, 0.25, 0.375, 0.25, 0.375, 0.25, 0.625, 0.25, 0.625, 0.5, 0.375, 0.5, 0.375, 0.5, 0.625, 0.5, 0.625, 0.75, 0.375, 0.75, 0.375, 0.75, 0.625, 0.75, 0.625, 1.0, 0.375, 1.0, 0.125, 0.5, 0.375, 0.5, 0.375, 0.75, 0.125, 0.75, 0.625, 0.5, 0.875, 0.5, 0.875, 0.75, 0.625, 0.75])
me_cube_010.use_remesh_fix_poles = True
me_cube_010.use_remesh_preserve_attributes = False
me_cube_010.update()

# ---- curves / text
txt_7527 = bpy.data.curves.new('7527', 'FONT')
txt_7527.dimensions = '2D'
txt_7527.body = '7525'
txt_7527.extrude = 0.08
txt_7527.family = 'roboto'
txt_7527_001 = bpy.data.curves.new('7527.001', 'FONT')
txt_7527_001.dimensions = '2D'
txt_7527_001.body = '7525'
txt_7527_001.extrude = 0.08
txt_7527_001.family = 'roboto'

# ---- objects
ob_cylinder = bpy.data.objects.new('Cylinder', me_cylinder_002)
ob_cube = bpy.data.objects.new('Cube', me_cube_002)
ob_stoppers = bpy.data.objects.new('stoppers', me_cube_006)
ob_front_text = bpy.data.objects.new('front text', txt_7527)
ob_text_pad = bpy.data.objects.new('text pad', me_cube_010)
ob_back_text = bpy.data.objects.new('back text', txt_7527_001)

# ---- transforms, parenting, visibility, modifiers, constraints
ob_cylinder.location = (0.0, 0.0, 0.0)
ob_cylinder.scale = (1.039, 1.039, 1.039)
ob_cube.location = (0.0, 0.0, 0.0)
ob_cube.scale = (4.0, 4.0, 4.0)
_m = ob_cube.modifiers.new('Bevel', 'BEVEL')
_m.width = 0.53
_m.width_pct = 0.53
_m.segments = 14
_m = ob_cube.modifiers.new('Boolean', 'BOOLEAN')
_m.object = ob_cylinder
_m = ob_cube.modifiers.new('Boolean.001', 'BOOLEAN')
_m.object = ob_stoppers
_m.operation = 'UNION'
ob_stoppers.location = (0.0, 0.0, 0.0)
ob_stoppers.rotation_euler = (0.0, 0.7854, 0.0)
ob_stoppers.scale = (0.15, 0.15, 2.51)
ob_front_text.location = (-1.0, -0.2, -0.3)
ob_front_text.rotation_euler = (1.571, 0.0, 0.0)
ob_text_pad.location = (0.0, 0.0, 0.0)
ob_text_pad.scale = (1.0, 0.15, 0.75)
ob_back_text.location = (1.0, 0.2, -0.3)
ob_back_text.rotation_euler = (1.571, 0.0, 0.0)
ob_back_text.scale = (-1.0, 1.0, 1.0)

# ---- collection membership
scene.collection.objects.link(ob_cylinder)
scene.collection.objects.link(ob_cube)
scene.collection.objects.link(ob_stoppers)
scene.collection.objects.link(ob_front_text)
scene.collection.objects.link(ob_text_pad)
scene.collection.objects.link(ob_back_text)

# ---- scene / render settings (as saved in the file)
scene.frame_start = 1; scene.frame_end = 250; scene.frame_set(37)
scene.render.engine = 'BLENDER_EEVEE_NEXT'
scene.cycles.sampling_pattern = 'TABULATED_SOBOL'
scene.cycles.use_light_tree = False
scene.view_settings.view_transform = 'Filmic'
bpy.context.view_layer.update()

# ---- added for rendering (the .blend has no active camera and no usable light): camera, sun
cam_auto = bpy.data.cameras.new('AutoCamera')
cam_auto.lens = 50.0
cam_auto.sensor_width = 36.0
cam_auto.clip_end = 1000.0
ob_auto_camera = bpy.data.objects.new('AutoCamera', cam_auto)
scene.collection.objects.link(ob_auto_camera)
ob_auto_camera.location = (12.989, -15.5868, 10.3912)
ob_auto_camera.rotation_euler = (1.09748, -7.21219e-08, 0.694738)
scene.camera = ob_auto_camera
light_auto_sun = bpy.data.lights.new('AutoSun', 'SUN')
light_auto_sun.energy = 3.0
light_auto_sun.angle = 0.0523599
ob_auto_sun = bpy.data.objects.new('AutoSun', light_auto_sun)
scene.collection.objects.link(ob_auto_sun)
ob_auto_sun.rotation_euler = (0.872665, 0.174533, 0.523599)
bpy.context.view_layer.update()
